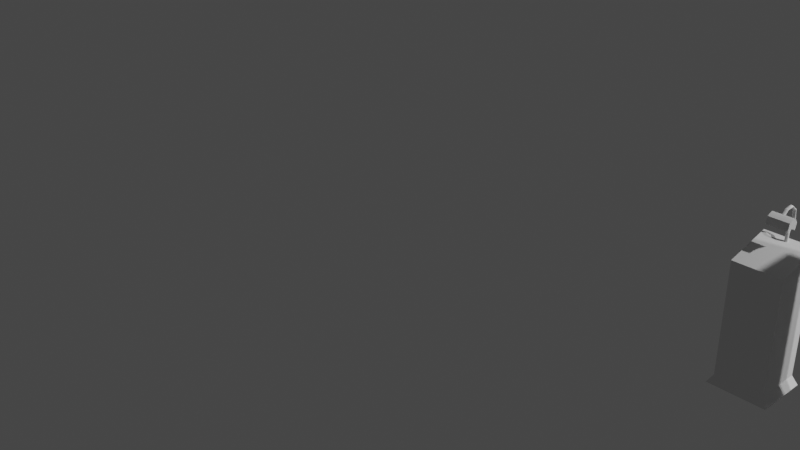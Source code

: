 # Source: All_Items.blend  (saved by Blender 2.80.75; exported with 4.5.12 LTS)
import bpy
from mathutils import Matrix  # noqa: F401  (used for matrix-valued properties, if any)

bpy.ops.wm.read_factory_settings(use_empty=True)
scene = bpy.context.scene
scene.name = 'Scene'

# ---- collections
col_collection = bpy.data.collections.new('Collection'); scene.collection.children.link(col_collection)
col_table = bpy.data.collections.new('Table'); scene.collection.children.link(col_table)
col_podium = bpy.data.collections.new('Podium'); scene.collection.children.link(col_podium)

# ---- world
world_world = bpy.data.worlds.new('World'); scene.world = world_world
world_world.use_nodes = True; world_world.node_tree.nodes.clear()
_N = world_world.node_tree.nodes; _L = world_world.node_tree.links
n0 = _N.new('ShaderNodeOutputWorld'); n0.name = 'World Output'; n0.location = (300, 300)
n1 = _N.new('ShaderNodeBackground'); n1.name = 'Background'; n1.location = (10, 300)
n1.inputs[0].default_value = (0.05088, 0.05088, 0.05088, 1.0)
_L.new(n1.outputs[0], n0.inputs[0])
n0.is_active_output = True
world_world.color = (0.05088, 0.05088, 0.05088)
world_world.use_sun_shadow = False
world_world.sun_shadow_jitter_overblur = 0.0

# ---- cameras
cam_camera = bpy.data.cameras.new('Camera')
cam_camera.clip_end = 100.0
cam_camera.ortho_scale = 7.314
cam_camera_001 = bpy.data.cameras.new('Camera.001')
cam_camera_001.clip_end = 100.0
cam_camera_001.ortho_scale = 7.314

# ---- lights
light_light = bpy.data.lights.new('Light', 'POINT')
light_light.transmission_factor = 0.0
light_light.energy = 1000.0
light_light.shadow_soft_size = 0.1
light_light.shadow_maximum_resolution = 0.006
light_light.use_absolute_resolution = True
light_light_001 = bpy.data.lights.new('Light.001', 'POINT')
light_light_001.transmission_factor = 0.0
light_light_001.energy = 1000.0
light_light_001.shadow_soft_size = 0.1
light_light_001.shadow_maximum_resolution = 0.006
light_light_001.use_absolute_resolution = True

# ---- meshes
me_cube_004 = bpy.data.meshes.new('Cube.004')
me_cube_004.from_pydata([(-0.6849, -0.2764, -1.091), (-0.6849, -0.2764, 1.091), (-0.6849, 0.2764, -1.091), (-0.6849, 0.2764, 1.091), (0.6849, -0.2764, -1.091), (0.6849, -0.2764, 1.091), (0.6849, 0.2764, -1.091), (0.6849, 0.2764, 1.091), (-0.6526, -0.2321, 1.023), (-0.6526, 0.2321, 1.023), (0.6526, 0.2321, 1.023), (0.6526, -0.2321, 1.023), (-0.6526, 0.2321, -1.023), (0.6526, 0.2321, -1.023), (0.6526, -0.2321, -1.023), (-0.6526, -0.2321, -1.023)], [], [(8, 1, 3, 9), (9, 3, 7, 10), (10, 7, 5, 11), (11, 5, 1, 8), (2, 6, 4, 0), (7, 3, 1, 5), (14, 11, 8, 15), (13, 10, 11, 14), (12, 9, 10, 13), (15, 8, 9, 12), (0, 15, 12, 2), (2, 12, 13, 6), (6, 13, 14, 4), (4, 14, 15, 0)])
_uv = me_cube_004.uv_layers.new(name='UVMap')
_uv.uv.foreach_set('vector', [0.6172, 0.0, 0.625, 0.0, 0.625, 0.25, 0.6172, 0.25, 0.6172, 0.25, 0.625, 0.25, 0.625, 0.5, 0.6172, 0.5, 0.6172, 0.5, 0.625, 0.5, 0.625, 0.75, 0.6172, 0.75, 0.6172, 0.75, 0.625, 0.75, 0.625, 1.0, 0.6172, 1.0, 0.125, 0.5, 0.375, 0.5, 0.375, 0.75, 0.125, 0.75, 0.625, 0.5, 0.875, 0.5, 0.875, 0.75, 0.625, 0.75, 0.3828, 0.75, 0.6172, 0.75, 0.6172, 1.0, 0.3828, 1.0, 0.3828, 0.5, 0.6172, 0.5, 0.6172, 0.75, 0.3828, 0.75, 0.3828, 0.25, 0.6172, 0.25, 0.6172, 0.5, 0.3828, 0.5, 0.3828, 0.0, 0.6172, 0.0, 0.6172, 0.25, 0.3828, 0.25, 0.375, 0.0, 0.3828, 0.0, 0.3828, 0.25, 0.375, 0.25, 0.375, 0.25, 0.3828, 0.25, 0.3828, 0.5, 0.375, 0.5, 0.375, 0.5, 0.3828, 0.5, 0.3828, 0.75, 0.375, 0.75, 0.375, 0.75, 0.3828, 0.75, 0.3828, 1.0, 0.375, 1.0])
me_cube_004.use_remesh_preserve_volume = False
me_cube_004.use_remesh_preserve_attributes = False
me_cube_004.use_mirror_vertex_groups = False
me_cube_004.update()
me_cube_011 = bpy.data.meshes.new('Cube.011')
me_cube_011.from_pydata([(-0.2341, -0.1939, -0.02959), (-0.2341, -0.1939, 0.02959), (-0.2341, 0.1939, -0.02959), (-0.2341, 0.1939, 0.02959), (0.2341, -0.1939, -0.02959), (0.2341, -0.1939, 0.02959), (0.2341, 0.1939, -0.02959), (0.2341, 0.1939, 0.02959), (-0.2341, 0.1439, -0.02959), (-0.2341, 0.1439, 0.02959), (0.2341, 0.1439, -0.02959), (0.2341, 0.1439, 0.02959), (-0.2341, -0.1391, -0.02959), (0.2341, -0.1391, 0.02959), (-0.2341, -0.1391, 0.02959), (0.2341, -0.1391, -0.02959), (0.182, 0.1939, -0.02959), (0.182, 0.1939, 0.02959), (0.182, -0.1939, -0.02959), (0.182, -0.1939, 0.02959), (0.182, 0.1439, 0.02959), (0.182, 0.1439, -0.02959), (0.182, -0.1391, 0.02959), (0.182, -0.1391, -0.02959), (-0.1811, 0.1939, -0.02959), (-0.1811, -0.1939, 0.02959), (-0.1811, 0.1439, -0.02959), (-0.1811, -0.1391, -0.02959), (-0.1811, 0.1939, 0.02959), (-0.1811, -0.1939, -0.02959), (-0.1811, 0.1439, 0.02959), (-0.1811, -0.1391, 0.02959), (-0.2341, -0.1391, -0.5017), (-0.2341, -0.1939, -0.5017), (-0.1811, 0.1939, -0.5017), (-0.2341, 0.1939, -0.5017), (0.2341, 0.1439, -0.5017), (0.2341, 0.1939, -0.5017), (0.182, -0.1939, -0.5017), (0.2341, -0.1939, -0.5017), (-0.2341, 0.1439, -0.5017), (-0.1811, 0.1439, -0.5017), (0.2341, -0.1391, -0.5017), (-0.1811, -0.1391, -0.5017), (0.182, 0.1939, -0.5017), (0.182, 0.1439, -0.5017), (0.182, -0.1391, -0.5017), (-0.1811, -0.1939, -0.5017), (0.248, 0.1939, 0.6031), (0.3001, 0.1939, 0.6031), (0.3001, -0.1391, 0.6031), (0.3001, -0.1939, 0.6031), (0.3001, 0.1439, 0.6031), (0.248, 0.1439, 0.6031), (0.248, -0.1391, 0.6031), (0.248, -0.1939, 0.6031), (0.248, 0.1939, 0.6405), (0.3001, 0.1939, 0.6405), (0.3001, -0.1391, 0.6405), (0.3001, -0.1939, 0.6405), (0.3001, 0.1439, 0.6405), (0.248, 0.1439, 0.6405), (0.248, -0.1391, 0.6405), (0.248, -0.1939, 0.6405), (0.2181, -0.1939, 0.3163), (0.2703, -0.1939, 0.3163), (0.2181, -0.1391, 0.3163), (0.2181, 0.1939, 0.3163), (0.2703, 0.1939, 0.3163), (0.2703, 0.1439, 0.3163), (0.2703, -0.1391, 0.3163), (0.2181, 0.1439, 0.3163)], [], [(8, 9, 3, 2), (16, 17, 7, 6), (15, 13, 5, 4), (29, 25, 1, 0), (24, 26, 41, 34), (31, 14, 1, 25), (28, 3, 9, 30), (27, 29, 47, 43), (6, 7, 11, 10), (12, 14, 9, 8), (0, 1, 14, 12), (30, 9, 14, 31), (21, 10, 15, 23), (10, 11, 13, 15), (26, 21, 23, 27), (68, 67, 48, 49), (24, 16, 21, 26), (66, 64, 55, 54), (64, 65, 51, 55), (27, 23, 18, 29), (4, 5, 19, 18), (24, 28, 17, 16), (2, 3, 28, 24), (21, 16, 44, 45), (15, 4, 39, 42), (8, 26, 27, 12), (20, 30, 31, 22), (17, 28, 30, 20), (22, 31, 25, 19), (18, 19, 25, 29), (46, 42, 39, 38), (44, 37, 36, 45), (32, 43, 47, 33), (35, 34, 41, 40), (26, 8, 40, 41), (4, 18, 38, 39), (10, 21, 45, 36), (12, 27, 43, 32), (18, 23, 46, 38), (2, 24, 34, 35), (29, 0, 33, 47), (8, 2, 35, 40), (23, 15, 42, 46), (16, 6, 37, 44), (6, 10, 36, 37), (0, 12, 32, 33), (52, 53, 54, 50), (50, 54, 62, 58), (54, 55, 63, 62), (70, 69, 52, 50), (65, 70, 50, 51), (67, 71, 53, 48), (71, 66, 54, 53), (69, 68, 49, 52), (57, 56, 61, 60), (58, 62, 63, 59), (53, 52, 60, 61), (51, 50, 58, 59), (48, 53, 61, 56), (55, 51, 59, 63), (52, 49, 57, 60), (49, 48, 56, 57), (11, 7, 68, 69), (20, 22, 66, 71), (17, 20, 71, 67), (5, 13, 70, 65), (13, 11, 69, 70), (19, 5, 65, 64), (22, 19, 64, 66), (7, 17, 67, 68)])
_uv = me_cube_011.uv_layers.new(name='UVMap')
_uv.uv.foreach_set('vector', [0.375, 0.2177, 0.625, 0.2177, 0.625, 0.25, 0.375, 0.25, 0.375, 0.4722, 0.625, 0.4722, 0.625, 0.5, 0.375, 0.5, 0.375, 0.7146, 0.625, 0.7146, 0.625, 0.75, 0.375, 0.75, 0.375, 0.9717, 0.625, 0.9717, 0.625, 1.0, 0.375, 1.0, 0.1533, 0.5, 0.1533, 0.5323, 0.1533, 0.5323, 0.1533, 0.5, 0.8467, 0.7146, 0.875, 0.7146, 0.875, 0.75, 0.8467, 0.75, 0.8467, 0.5, 0.875, 0.5, 0.875, 0.5323, 0.8467, 0.5323, 0.1533, 0.7146, 0.1533, 0.75, 0.1533, 0.75, 0.1533, 0.7146, 0.375, 0.5, 0.625, 0.5, 0.625, 0.5323, 0.375, 0.5323, 0.375, 0.03538, 0.625, 0.03538, 0.625, 0.2177, 0.375, 0.2177, 0.375, 0.0, 0.625, 0.0, 0.625, 0.03538, 0.375, 0.03538, 0.8467, 0.5323, 0.875, 0.5323, 0.875, 0.7146, 0.8467, 0.7146, 0.3472, 0.5323, 0.375, 0.5323, 0.375, 0.7146, 0.3472, 0.7146, 0.375, 0.5323, 0.625, 0.5323, 0.625, 0.7146, 0.375, 0.7146, 0.1533, 0.5323, 0.3472, 0.5323, 0.3472, 0.7146, 0.1533, 0.7146, 0.625, 0.5, 0.625, 0.4722, 0.625, 0.4722, 0.625, 0.5, 0.1533, 0.5, 0.3472, 0.5, 0.3472, 0.5323, 0.1533, 0.5323, 0.6528, 0.7146, 0.6528, 0.75, 0.6528, 0.75, 0.6528, 0.7146, 0.625, 0.7778, 0.625, 0.75, 0.625, 0.75, 0.625, 0.7778, 0.1533, 0.7146, 0.3472, 0.7146, 0.3472, 0.75, 0.1533, 0.75, 0.375, 0.75, 0.625, 0.75, 0.625, 0.7778, 0.375, 0.7778, 0.375, 0.2783, 0.625, 0.2783, 0.625, 0.4722, 0.375, 0.4722, 0.375, 0.25, 0.625, 0.25, 0.625, 0.2783, 0.375, 0.2783, 0.3472, 0.5323, 0.3472, 0.5, 0.3472, 0.5, 0.3472, 0.5323, 0.375, 0.7146, 0.375, 0.75, 0.375, 0.75, 0.375, 0.7146, 0.125, 0.5323, 0.1533, 0.5323, 0.1533, 0.7146, 0.125, 0.7146, 0.6528, 0.5323, 0.8467, 0.5323, 0.8467, 0.7146, 0.6528, 0.7146, 0.6528, 0.5, 0.8467, 0.5, 0.8467, 0.5323, 0.6528, 0.5323, 0.6528, 0.7146, 0.8467, 0.7146, 0.8467, 0.75, 0.6528, 0.75, 0.375, 0.7778, 0.625, 0.7778, 0.625, 0.9717, 0.375, 0.9717, 0.3472, 0.7146, 0.375, 0.7146, 0.375, 0.75, 0.3472, 0.75, 0.3472, 0.5, 0.375, 0.5, 0.375, 0.5323, 0.3472, 0.5323, 0.125, 0.7146, 0.1533, 0.7146, 0.1533, 0.75, 0.125, 0.75, 0.125, 0.5, 0.1533, 0.5, 0.1533, 0.5323, 0.125, 0.5323, 0.1533, 0.5323, 0.125, 0.5323, 0.125, 0.5323, 0.1533, 0.5323, 0.375, 0.75, 0.375, 0.7778, 0.375, 0.7778, 0.375, 0.75, 0.375, 0.5323, 0.3472, 0.5323, 0.3472, 0.5323, 0.375, 0.5323, 0.125, 0.7146, 0.1533, 0.7146, 0.1533, 0.7146, 0.125, 0.7146, 0.3472, 0.75, 0.3472, 0.7146, 0.3472, 0.7146, 0.3472, 0.75, 0.375, 0.25, 0.375, 0.2783, 0.375, 0.2783, 0.375, 0.25, 0.375, 0.9717, 0.375, 1.0, 0.375, 1.0, 0.375, 0.9717, 0.375, 0.2177, 0.375, 0.25, 0.375, 0.25, 0.375, 0.2177, 0.3472, 0.7146, 0.375, 0.7146, 0.375, 0.7146, 0.3472, 0.7146, 0.375, 0.4722, 0.375, 0.5, 0.375, 0.5, 0.375, 0.4722, 0.375, 0.5, 0.375, 0.5323, 0.375, 0.5323, 0.375, 0.5, 0.375, 0.0, 0.375, 0.03538, 0.375, 0.03538, 0.375, 0.0, 0.625, 0.5323, 0.6528, 0.5323, 0.6528, 0.7146, 0.625, 0.7146, 0.625, 0.7146, 0.6528, 0.7146, 0.6528, 0.7146, 0.625, 0.7146, 0.6528, 0.7146, 0.6528, 0.75, 0.6528, 0.75, 0.6528, 0.7146, 0.625, 0.7146, 0.625, 0.5323, 0.625, 0.5323, 0.625, 0.7146, 0.625, 0.75, 0.625, 0.7146, 0.625, 0.7146, 0.625, 0.75, 0.6528, 0.5, 0.6528, 0.5323, 0.6528, 0.5323, 0.6528, 0.5, 0.6528, 0.5323, 0.6528, 0.7146, 0.6528, 0.7146, 0.6528, 0.5323, 0.625, 0.5323, 0.625, 0.5, 0.625, 0.5, 0.625, 0.5323, 0.625, 0.5, 0.6528, 0.5, 0.6528, 0.5323, 0.625, 0.5323, 0.625, 0.7146, 0.6528, 0.7146, 0.6528, 0.75, 0.625, 0.75, 0.6528, 0.5323, 0.625, 0.5323, 0.625, 0.5323, 0.6528, 0.5323, 0.625, 0.75, 0.625, 0.7146, 0.625, 0.7146, 0.625, 0.75, 0.6528, 0.5, 0.6528, 0.5323, 0.6528, 0.5323, 0.6528, 0.5, 0.625, 0.7778, 0.625, 0.75, 0.625, 0.75, 0.625, 0.7778, 0.625, 0.5323, 0.625, 0.5, 0.625, 0.5, 0.625, 0.5323, 0.625, 0.5, 0.625, 0.4722, 0.625, 0.4722, 0.625, 0.5, 0.625, 0.5323, 0.625, 0.5, 0.625, 0.5, 0.625, 0.5323, 0.6528, 0.5323, 0.6528, 0.7146, 0.6528, 0.7146, 0.6528, 0.5323, 0.6528, 0.5, 0.6528, 0.5323, 0.6528, 0.5323, 0.6528, 0.5, 0.625, 0.75, 0.625, 0.7146, 0.625, 0.7146, 0.625, 0.75, 0.625, 0.7146, 0.625, 0.5323, 0.625, 0.5323, 0.625, 0.7146, 0.625, 0.7778, 0.625, 0.75, 0.625, 0.75, 0.625, 0.7778, 0.6528, 0.7146, 0.6528, 0.75, 0.6528, 0.75, 0.6528, 0.7146, 0.625, 0.5, 0.625, 0.4722, 0.625, 0.4722, 0.625, 0.5])
me_cube_011.use_remesh_preserve_volume = False
me_cube_011.use_remesh_preserve_attributes = False
me_cube_011.use_mirror_vertex_groups = False
me_cube_011.update()
me_cube_010 = bpy.data.meshes.new('Cube.010')
me_cube_010.from_pydata([(0.02754, -0.01487, -0.4134), (0.02754, -0.01487, 0.4236), (0.02763, 0.05211, -0.4134), (0.02763, 0.05211, 0.4236), (-0.02758, -0.0148, -0.4134), (-0.02758, -0.0148, 0.4236), (-0.0275, 0.05218, -0.4134), (-0.0275, 0.05218, 0.4236), (0.02747, -0.07083, -0.01018), (0.02756, -0.003857, -0.01018), (-0.02757, -0.003787, -0.01018), (-0.02765, -0.07076, -0.01018), (1.692, -0.01487, -0.4134), (1.692, -0.01487, 0.4236), (1.692, 0.05211, -0.4134), (1.692, 0.05211, 0.4236), (1.637, -0.0148, -0.4134), (1.637, -0.0148, 0.4236), (1.637, 0.05218, -0.4134), (1.637, 0.05218, 0.4236), (1.692, -0.07083, -0.01018), (1.692, -0.003857, -0.01018), (1.637, -0.003787, -0.01018), (1.637, -0.07076, -0.01018)], [], [(8, 1, 3, 9), (9, 3, 7, 10), (10, 7, 5, 11), (11, 5, 1, 8), (2, 6, 4, 0), (7, 3, 1, 5), (4, 11, 8, 0), (6, 10, 11, 4), (2, 9, 10, 6), (0, 8, 9, 2), (20, 13, 15, 21), (21, 15, 19, 22), (22, 19, 17, 23), (23, 17, 13, 20), (14, 18, 16, 12), (19, 15, 13, 17), (16, 23, 20, 12), (18, 22, 23, 16), (14, 21, 22, 18), (12, 20, 21, 14)])
_uv = me_cube_010.uv_layers.new(name='UVMap')
_uv.uv.foreach_set('vector', [0.5, 0.0, 0.625, 0.0, 0.625, 0.25, 0.5, 0.25, 0.5, 0.25, 0.625, 0.25, 0.625, 0.5, 0.5, 0.5, 0.5, 0.5, 0.625, 0.5, 0.625, 0.75, 0.5, 0.75, 0.5, 0.75, 0.625, 0.75, 0.625, 1.0, 0.5, 1.0, 0.125, 0.5, 0.375, 0.5, 0.375, 0.75, 0.125, 0.75, 0.625, 0.5, 0.875, 0.5, 0.875, 0.75, 0.625, 0.75, 0.375, 0.75, 0.5, 0.75, 0.5, 1.0, 0.375, 1.0, 0.375, 0.5, 0.5, 0.5, 0.5, 0.75, 0.375, 0.75, 0.375, 0.25, 0.5, 0.25, 0.5, 0.5, 0.375, 0.5, 0.375, 0.0, 0.5, 0.0, 0.5, 0.25, 0.375, 0.25, 0.5, 0.0, 0.625, 0.0, 0.625, 0.25, 0.5, 0.25, 0.5, 0.25, 0.625, 0.25, 0.625, 0.5, 0.5, 0.5, 0.5, 0.5, 0.625, 0.5, 0.625, 0.75, 0.5, 0.75, 0.5, 0.75, 0.625, 0.75, 0.625, 1.0, 0.5, 1.0, 0.125, 0.5, 0.375, 0.5, 0.375, 0.75, 0.125, 0.75, 0.625, 0.5, 0.875, 0.5, 0.875, 0.75, 0.625, 0.75, 0.375, 0.75, 0.5, 0.75, 0.5, 1.0, 0.375, 1.0, 0.375, 0.5, 0.5, 0.5, 0.5, 0.75, 0.375, 0.75, 0.375, 0.25, 0.5, 0.25, 0.5, 0.5, 0.375, 0.5, 0.375, 0.0, 0.5, 0.0, 0.5, 0.25, 0.375, 0.25])
me_cube_010.use_remesh_preserve_volume = False
me_cube_010.use_remesh_preserve_attributes = False
me_cube_010.use_mirror_vertex_groups = False
me_cube_010.update()
me_cube_008 = bpy.data.meshes.new('Cube.008')
me_cube_008.from_pydata([(-0.8996, -0.4723, -0.03336), (-0.8996, -0.4723, 0.03336), (-0.8996, 0.4723, -0.03336), (-0.8996, 0.4723, 0.03336), (0.8996, -0.4723, -0.03336), (0.8996, -0.4723, 0.03336), (0.8996, 0.4723, -0.03336), (0.8996, 0.4723, 0.03336)], [], [(0, 1, 3, 2), (2, 3, 7, 6), (6, 7, 5, 4), (4, 5, 1, 0), (2, 6, 4, 0), (7, 3, 1, 5)])
_uv = me_cube_008.uv_layers.new(name='UVMap')
_uv.uv.foreach_set('vector', [0.375, 0.0, 0.625, 0.0, 0.625, 0.25, 0.375, 0.25, 0.375, 0.25, 0.625, 0.25, 0.625, 0.5, 0.375, 0.5, 0.375, 0.5, 0.625, 0.5, 0.625, 0.75, 0.375, 0.75, 0.375, 0.75, 0.625, 0.75, 0.625, 1.0, 0.375, 1.0, 0.125, 0.5, 0.375, 0.5, 0.375, 0.75, 0.125, 0.75, 0.625, 0.5, 0.875, 0.5, 0.875, 0.75, 0.625, 0.75])
me_cube_008.use_remesh_preserve_volume = False
me_cube_008.use_remesh_preserve_attributes = False
me_cube_008.use_mirror_vertex_groups = False
me_cube_008.update()
me_cube_006 = bpy.data.meshes.new('Cube.006')
me_cube_006.from_pydata([(-0.02756, 0.01483, -0.4134), (-0.02756, 0.01483, 0.4236), (-0.02756, -0.05214, -0.4134), (-0.02756, -0.05214, 0.4236), (0.02756, 0.01483, -0.4134), (0.02756, 0.01483, 0.4236), (0.02756, -0.05214, -0.4134), (0.02756, -0.05214, 0.4236), (-0.02756, 0.0708, -0.01018), (-0.02756, 0.003822, -0.01018), (0.02756, 0.003822, -0.01018), (0.02756, 0.0708, -0.01018)], [], [(8, 1, 3, 9), (9, 3, 7, 10), (10, 7, 5, 11), (11, 5, 1, 8), (2, 6, 4, 0), (7, 3, 1, 5), (4, 11, 8, 0), (6, 10, 11, 4), (2, 9, 10, 6), (0, 8, 9, 2)])
_uv = me_cube_006.uv_layers.new(name='UVMap')
_uv.uv.foreach_set('vector', [0.5, 0.0, 0.625, 0.0, 0.625, 0.25, 0.5, 0.25, 0.5, 0.25, 0.625, 0.25, 0.625, 0.5, 0.5, 0.5, 0.5, 0.5, 0.625, 0.5, 0.625, 0.75, 0.5, 0.75, 0.5, 0.75, 0.625, 0.75, 0.625, 1.0, 0.5, 1.0, 0.125, 0.5, 0.375, 0.5, 0.375, 0.75, 0.125, 0.75, 0.625, 0.5, 0.875, 0.5, 0.875, 0.75, 0.625, 0.75, 0.375, 0.75, 0.5, 0.75, 0.5, 1.0, 0.375, 1.0, 0.375, 0.5, 0.5, 0.5, 0.5, 0.75, 0.375, 0.75, 0.375, 0.25, 0.5, 0.25, 0.5, 0.5, 0.375, 0.5, 0.375, 0.0, 0.5, 0.0, 0.5, 0.25, 0.375, 0.25])
me_cube_006.use_remesh_preserve_volume = False
me_cube_006.use_remesh_preserve_attributes = False
me_cube_006.use_mirror_vertex_groups = False
me_cube_006.update()
me_cube_009 = bpy.data.meshes.new('Cube.009')
me_cube_009.from_pydata([(-0.02756, 0.01483, -0.4134), (-0.02756, 0.01483, 0.4236), (-0.02756, -0.05214, -0.4134), (-0.02756, -0.05214, 0.4236), (0.02756, 0.01483, -0.4134), (0.02756, 0.01483, 0.4236), (0.02756, -0.05214, -0.4134), (0.02756, -0.05214, 0.4236), (-0.02756, 0.0708, -0.01018), (-0.02756, 0.003822, -0.01018), (0.02756, 0.003822, -0.01018), (0.02756, 0.0708, -0.01018)], [], [(8, 1, 3, 9), (9, 3, 7, 10), (10, 7, 5, 11), (11, 5, 1, 8), (2, 6, 4, 0), (7, 3, 1, 5), (4, 11, 8, 0), (6, 10, 11, 4), (2, 9, 10, 6), (0, 8, 9, 2)])
_uv = me_cube_009.uv_layers.new(name='UVMap')
_uv.uv.foreach_set('vector', [0.5, 0.0, 0.625, 0.0, 0.625, 0.25, 0.5, 0.25, 0.5, 0.25, 0.625, 0.25, 0.625, 0.5, 0.5, 0.5, 0.5, 0.5, 0.625, 0.5, 0.625, 0.75, 0.5, 0.75, 0.5, 0.75, 0.625, 0.75, 0.625, 1.0, 0.5, 1.0, 0.125, 0.5, 0.375, 0.5, 0.375, 0.75, 0.125, 0.75, 0.625, 0.5, 0.875, 0.5, 0.875, 0.75, 0.625, 0.75, 0.375, 0.75, 0.5, 0.75, 0.5, 1.0, 0.375, 1.0, 0.375, 0.5, 0.5, 0.5, 0.5, 0.75, 0.375, 0.75, 0.375, 0.25, 0.5, 0.25, 0.5, 0.5, 0.375, 0.5, 0.375, 0.0, 0.5, 0.0, 0.5, 0.25, 0.375, 0.25])
me_cube_009.use_remesh_preserve_volume = False
me_cube_009.use_remesh_preserve_attributes = False
me_cube_009.use_mirror_vertex_groups = False
me_cube_009.update()
me_cube = bpy.data.meshes.new('Cube')
me_cube.from_pydata([(-0.2578, -0.2394, -0.5963), (-0.2109, -0.2143, 0.4882), (-0.2578, 0.2394, -0.5963), (-0.2109, 0.2143, 0.5963), (0.2578, -0.2394, -0.5963), (0.2109, -0.2143, 0.4882), (0.2578, 0.2394, -0.5963), (0.2109, 0.2143, 0.5963), (-0.2109, -0.2143, -0.5171), (-0.2109, 0.2143, -0.5171), (0.2109, 0.2143, -0.5171), (0.2109, -0.2143, -0.5171)], [], [(8, 1, 3, 9), (9, 3, 7, 10), (10, 7, 5, 11), (11, 5, 1, 8), (2, 6, 4, 0), (7, 3, 1, 5), (4, 11, 8, 0), (6, 10, 11, 4), (2, 9, 10, 6), (0, 8, 9, 2)])
_uv = me_cube.uv_layers.new(name='UVMap')
_uv.uv.foreach_set('vector', [0.3916, 0.0, 0.625, 0.0, 0.625, 0.25, 0.3916, 0.25, 0.3916, 0.25, 0.625, 0.25, 0.625, 0.5, 0.3916, 0.5, 0.3916, 0.5, 0.625, 0.5, 0.625, 0.75, 0.3916, 0.75, 0.3916, 0.75, 0.625, 0.75, 0.625, 1.0, 0.3916, 1.0, 0.125, 0.5, 0.375, 0.5, 0.375, 0.75, 0.125, 0.75, 0.625, 0.5, 0.875, 0.5, 0.875, 0.75, 0.625, 0.75, 0.375, 0.75, 0.3916, 0.75, 0.3916, 1.0, 0.375, 1.0, 0.375, 0.5, 0.3916, 0.5, 0.3916, 0.75, 0.375, 0.75, 0.375, 0.25, 0.3916, 0.25, 0.3916, 0.5, 0.375, 0.5, 0.375, 0.0, 0.3916, 0.0, 0.3916, 0.25, 0.375, 0.25])
me_cube.use_remesh_preserve_volume = False
me_cube.use_remesh_preserve_attributes = False
me_cube.use_mirror_vertex_groups = False
me_cube.update()
me_cube_002 = bpy.data.meshes.new('Cube.002')
me_cube_002.from_pydata([(-0.0886, -0.04304, -0.05048), (-0.0886, -0.04304, 0.0104), (-0.0886, 0.06696, -0.04997), (-0.0886, 0.06696, 0.01162), (0.0886, -0.04304, -0.05048), (0.0886, -0.04304, 0.0104), (0.0886, 0.06696, -0.04997), (0.0886, 0.06696, 0.01162), (-0.0886, 0.04934, -0.04374), (-0.0886, 0.03101, -0.03886), (-0.0886, 0.01267, -0.03706), (-0.0886, -0.00566, -0.03886), (-0.0886, -0.02399, -0.04374), (-0.0886, -0.02399, 0.02682), (-0.0886, -0.00566, 0.03924), (-0.0886, 0.01267, 0.0441), (-0.0886, 0.03101, 0.03924), (-0.0886, 0.04934, 0.02682), (0.0886, -0.02399, -0.04374), (0.0886, -0.00566, -0.03886), (0.0886, 0.01267, -0.03706), (0.0886, 0.03101, -0.03886), (0.0886, 0.04934, -0.04374), (0.0886, 0.04934, 0.02682), (0.0886, 0.03101, 0.03924), (0.0886, 0.01267, 0.0441), (0.0886, -0.00566, 0.03924), (0.0886, -0.02399, 0.02682), (-0.07531, 0.06696, -0.04997), (-0.07531, 0.06696, 0.01162), (-0.07531, -0.04304, -0.05048), (-0.07531, -0.04304, 0.0104), (-0.07531, 0.04934, 0.02682), (-0.07531, 0.03101, 0.03924), (-0.07531, 0.01267, 0.0441), (-0.07531, -0.00566, 0.03924), (-0.07531, -0.02399, 0.02682), (-0.07531, 0.04934, -0.04374), (-0.07531, 0.03101, -0.03886), (-0.07531, 0.01267, -0.03706), (-0.07531, -0.00566, -0.03886), (-0.07531, -0.02399, -0.04374), (0.07236, 0.06696, 0.01162), (0.07236, -0.04304, -0.05048), (0.07236, 0.04934, 0.02682), (0.07236, 0.03101, 0.03924), (0.07236, 0.01267, 0.0441), (0.07236, -0.00566, 0.03924), (0.07236, -0.02399, 0.02682), (0.07236, 0.06696, -0.04997), (0.07236, -0.04304, 0.0104), (0.07236, 0.04934, -0.04374), (0.07236, 0.03101, -0.03886), (0.07236, 0.01267, -0.03706), (0.07236, -0.00566, -0.03886), (0.07236, -0.02399, -0.04374), (0.07236, 0.04934, 0.002861), (-0.07531, 0.04934, 0.002861), (0.07236, 0.03101, 0.007739), (-0.07531, 0.03101, 0.007739), (0.07236, 0.01267, 0.009541), (-0.07531, 0.01267, 0.009541), (0.07236, -0.00566, 0.007739), (-0.07531, -0.00566, 0.007739), (0.07236, -0.02399, 0.002861), (-0.07531, -0.02399, 0.002861)], [], [(8, 17, 3, 2), (49, 42, 7, 6), (18, 27, 5, 4), (30, 31, 1, 0), (55, 18, 4, 43), (36, 13, 1, 31), (29, 3, 17, 32), (32, 17, 16, 33), (33, 16, 15, 34), (34, 15, 14, 35), (35, 14, 13, 36), (49, 6, 22, 51), (51, 22, 21, 52), (52, 21, 20, 53), (53, 20, 19, 54), (54, 19, 18, 55), (6, 7, 23, 22), (22, 23, 24, 21), (21, 24, 25, 20), (20, 25, 26, 19), (19, 26, 27, 18), (0, 1, 13, 12), (12, 13, 14, 11), (11, 14, 15, 10), (10, 15, 16, 9), (9, 16, 17, 8), (11, 40, 41, 12), (10, 39, 40, 11), (9, 38, 39, 10), (8, 37, 38, 9), (2, 28, 37, 8), (47, 35, 36, 48), (46, 34, 35, 47), (45, 33, 34, 46), (44, 32, 33, 45), (42, 29, 32, 44), (48, 36, 31, 50), (12, 41, 30, 0), (43, 50, 31, 30), (2, 3, 29, 28), (4, 5, 50, 43), (27, 48, 50, 5), (7, 42, 44, 23), (23, 44, 45, 24), (24, 45, 46, 25), (25, 46, 47, 26), (26, 47, 48, 27), (41, 40, 63, 65), (38, 37, 57, 59), (52, 53, 60, 58), (55, 41, 65, 64), (28, 49, 51, 37), (41, 55, 43, 30), (28, 29, 42, 49), (63, 62, 64, 65), (61, 60, 62, 63), (59, 58, 60, 61), (57, 56, 58, 59), (51, 52, 58, 56), (54, 55, 64, 62), (40, 39, 61, 63), (37, 51, 56, 57), (39, 38, 59, 61), (53, 54, 62, 60)])
_uv = me_cube_002.uv_layers.new(name='UVMap')
_uv.uv.foreach_set('vector', [0.375, 0.21, 0.625, 0.21, 0.625, 0.25, 0.375, 0.25, 0.375, 0.4771, 0.625, 0.4771, 0.625, 0.5, 0.375, 0.5, 0.375, 0.7067, 0.625, 0.7067, 0.625, 0.75, 0.375, 0.75, 0.375, 0.9812, 0.625, 0.9813, 0.625, 1.0, 0.375, 1.0, 0.3521, 0.7067, 0.375, 0.7067, 0.375, 0.75, 0.3521, 0.75, 0.8562, 0.7067, 0.875, 0.7067, 0.875, 0.75, 0.8562, 0.75, 0.8563, 0.5, 0.875, 0.5, 0.875, 0.54, 0.8563, 0.54, 0.8563, 0.54, 0.875, 0.54, 0.875, 0.5817, 0.8563, 0.5817, 0.8563, 0.5817, 0.875, 0.5817, 0.875, 0.6234, 0.8563, 0.6234, 0.8563, 0.6234, 0.875, 0.6234, 0.875, 0.665, 0.8563, 0.665, 0.8563, 0.665, 0.875, 0.665, 0.875, 0.7067, 0.8562, 0.7067, 0.3521, 0.5, 0.375, 0.5, 0.375, 0.54, 0.3521, 0.54, 0.3521, 0.54, 0.375, 0.54, 0.375, 0.5817, 0.3521, 0.5817, 0.3521, 0.5817, 0.375, 0.5817, 0.375, 0.6234, 0.3521, 0.6234, 0.3521, 0.6234, 0.375, 0.6234, 0.375, 0.665, 0.3521, 0.665, 0.3521, 0.665, 0.375, 0.665, 0.375, 0.7067, 0.3521, 0.7067, 0.375, 0.5, 0.625, 0.5, 0.625, 0.54, 0.375, 0.54, 0.375, 0.54, 0.625, 0.54, 0.625, 0.5817, 0.375, 0.5817, 0.375, 0.5817, 0.625, 0.5817, 0.625, 0.6234, 0.375, 0.6234, 0.375, 0.6234, 0.625, 0.6234, 0.625, 0.665, 0.375, 0.665, 0.375, 0.665, 0.625, 0.665, 0.625, 0.7067, 0.375, 0.7067, 0.375, 0.0, 0.625, 0.0, 0.625, 0.04329, 0.375, 0.04329, 0.375, 0.04329, 0.625, 0.04329, 0.625, 0.08495, 0.375, 0.08495, 0.375, 0.08495, 0.625, 0.08495, 0.625, 0.1266, 0.375, 0.1266, 0.375, 0.1266, 0.625, 0.1266, 0.625, 0.1683, 0.375, 0.1683, 0.375, 0.1683, 0.625, 0.1683, 0.625, 0.21, 0.375, 0.21, 0.125, 0.665, 0.1437, 0.665, 0.1437, 0.7067, 0.125, 0.7067, 0.125, 0.6234, 0.1437, 0.6234, 0.1437, 0.665, 0.125, 0.665, 0.125, 0.5817, 0.1437, 0.5817, 0.1437, 0.6234, 0.125, 0.6234, 0.125, 0.54, 0.1437, 0.54, 0.1437, 0.5817, 0.125, 0.5817, 0.125, 0.5, 0.1437, 0.5, 0.1437, 0.54, 0.125, 0.54, 0.6479, 0.665, 0.8563, 0.665, 0.8562, 0.7067, 0.6479, 0.7067, 0.6479, 0.6234, 0.8563, 0.6234, 0.8563, 0.665, 0.6479, 0.665, 0.6479, 0.5817, 0.8563, 0.5817, 0.8563, 0.6234, 0.6479, 0.6234, 0.6479, 0.54, 0.8563, 0.54, 0.8563, 0.5817, 0.6479, 0.5817, 0.6479, 0.5, 0.8563, 0.5, 0.8563, 0.54, 0.6479, 0.54, 0.6479, 0.7067, 0.8562, 0.7067, 0.8562, 0.75, 0.6479, 0.75, 0.125, 0.7067, 0.1437, 0.7067, 0.1437, 0.75, 0.125, 0.75, 0.375, 0.7729, 0.625, 0.7729, 0.625, 0.9813, 0.375, 0.9812, 0.375, 0.25, 0.625, 0.25, 0.625, 0.2687, 0.375, 0.2687, 0.375, 0.75, 0.625, 0.75, 0.625, 0.7729, 0.375, 0.7729, 0.625, 0.7067, 0.6479, 0.7067, 0.6479, 0.75, 0.625, 0.75, 0.625, 0.5, 0.6479, 0.5, 0.6479, 0.54, 0.625, 0.54, 0.625, 0.54, 0.6479, 0.54, 0.6479, 0.5817, 0.625, 0.5817, 0.625, 0.5817, 0.6479, 0.5817, 0.6479, 0.6234, 0.625, 0.6234, 0.625, 0.6234, 0.6479, 0.6234, 0.6479, 0.665, 0.625, 0.665, 0.625, 0.665, 0.6479, 0.665, 0.6479, 0.7067, 0.625, 0.7067, 0.1437, 0.7067, 0.1437, 0.665, 0.1437, 0.665, 0.1437, 0.7067, 0.1437, 0.5817, 0.1437, 0.54, 0.1437, 0.54, 0.1437, 0.5817, 0.3521, 0.5817, 0.3521, 0.6234, 0.3521, 0.6234, 0.3521, 0.5817, 0.3521, 0.7067, 0.1437, 0.7067, 0.1437, 0.7067, 0.3521, 0.7067, 0.1437, 0.5, 0.3521, 0.5, 0.3521, 0.54, 0.1437, 0.54, 0.1437, 0.7067, 0.3521, 0.7067, 0.3521, 0.75, 0.1437, 0.75, 0.375, 0.2687, 0.625, 0.2687, 0.625, 0.4771, 0.375, 0.4771, 0.1437, 0.665, 0.3521, 0.665, 0.3521, 0.7067, 0.1437, 0.7067, 0.1437, 0.6234, 0.3521, 0.6234, 0.3521, 0.665, 0.1437, 0.665, 0.1437, 0.5817, 0.3521, 0.5817, 0.3521, 0.6234, 0.1437, 0.6234, 0.1437, 0.54, 0.3521, 0.54, 0.3521, 0.5817, 0.1437, 0.5817, 0.3521, 0.54, 0.3521, 0.5817, 0.3521, 0.5817, 0.3521, 0.54, 0.3521, 0.665, 0.3521, 0.7067, 0.3521, 0.7067, 0.3521, 0.665, 0.1437, 0.665, 0.1437, 0.6234, 0.1437, 0.6234, 0.1437, 0.665, 0.1437, 0.54, 0.3521, 0.54, 0.3521, 0.54, 0.1437, 0.54, 0.1437, 0.6234, 0.1437, 0.5817, 0.1437, 0.5817, 0.1437, 0.6234, 0.3521, 0.6234, 0.3521, 0.665, 0.3521, 0.665, 0.3521, 0.6234])
me_cube_002.use_remesh_preserve_volume = False
me_cube_002.use_remesh_preserve_attributes = False
me_cube_002.use_mirror_vertex_groups = False
me_cube_002.update()
me_cylinder = bpy.data.meshes.new('Cylinder')
me_cylinder.from_pydata([(-1.626e-09, 0.0081, -0.2399), (-1.626e-09, -0.1428, 0.008191), (0.002989, 0.007944, -0.24), (0.002989, -0.1427, 0.008116), (0.005863, 0.007483, -0.24), (0.005863, -0.1423, 0.007894), (0.008512, 0.006735, -0.2401), (0.008512, -0.1416, 0.007532), (0.01083, 0.005727, -0.2403), (0.01083, -0.1407, 0.007046), (0.01274, 0.0045, -0.2404), (0.01274, -0.1397, 0.006454), (0.01415, 0.0031, -0.2405), (0.01415, -0.1384, 0.005778), (0.01503, 0.00158, -0.2407), (0.01503, -0.1371, 0.005044), (0.01532, 0.0, -0.2407), (0.01532, -0.1357, 0.004281), (0.01503, -0.00158, -0.2408), (0.01503, -0.1343, 0.003518), (0.01415, -0.0031, -0.2408), (0.01415, -0.133, 0.002785), (0.01274, -0.0045, -0.2408), (0.01274, -0.1318, 0.002109), (0.01083, -0.005727, -0.2408), (0.01083, -0.1307, 0.001516), (0.008512, -0.006735, -0.2407), (0.008512, -0.1298, 0.00103), (0.005863, -0.007483, -0.2407), (0.005863, -0.1292, 0.0006689), (0.002989, -0.007944, -0.2406), (0.002989, -0.1288, 0.0004464), (-6.618e-09, -0.0081, -0.2406), (-6.618e-09, -0.1286, 0.0003712), (-0.002989, -0.007944, -0.2406), (-0.002989, -0.1288, 0.0004464), (-0.005863, -0.007483, -0.2407), (-0.005863, -0.1292, 0.0006689), (-0.008512, -0.006735, -0.2407), (-0.008512, -0.1298, 0.00103), (-0.01083, -0.005727, -0.2408), (-0.01083, -0.1307, 0.001516), (-0.01274, -0.0045, -0.2408), (-0.01274, -0.1318, 0.002109), (-0.01415, -0.0031, -0.2408), (-0.01415, -0.133, 0.002785), (-0.01503, -0.00158, -0.2408), (-0.01503, -0.1343, 0.003518), (-0.01532, 1.545e-08, -0.2407), (-0.01532, -0.1357, 0.004281), (-0.01503, 0.00158, -0.2407), (-0.01503, -0.1371, 0.005044), (-0.01415, 0.0031, -0.2405), (-0.01415, -0.1384, 0.005778), (-0.01274, 0.0045, -0.2404), (-0.01274, -0.1397, 0.006454), (-0.01083, 0.005727, -0.2403), (-0.01083, -0.1407, 0.007046), (-0.008512, 0.006735, -0.2401), (-0.008512, -0.1416, 0.007532), (-0.005863, 0.007483, -0.24), (-0.005863, -0.1423, 0.007894), (-0.002989, 0.007944, -0.24), (-0.002989, -0.1427, 0.008116), (-1.626e-09, 0.0081, -0.1975), (-1.626e-09, 0.0081, -0.1719), (-1.626e-09, 0.0081, -0.1488), (-1.626e-09, 0.01689, -0.1259), (-1.626e-09, 0.04412, -0.09522), (-1.626e-09, 0.06316, -0.03843), (-1.626e-09, 0.0484, 0.03448), (-1.626e-09, -0.01018, 0.07891), (-1.626e-09, -0.08108, 0.07025), (-1.626e-09, -0.1279, 0.03149), (0.002989, -0.1278, 0.03141), (0.002989, -0.081, 0.07011), (0.002989, -0.01016, 0.07875), (0.002989, 0.04834, 0.03434), (0.002989, 0.06305, -0.03852), (0.002989, 0.04397, -0.09526), (0.002989, 0.01673, -0.1259), (0.002989, 0.007944, -0.1488), (0.002989, 0.007944, -0.1719), (0.002989, 0.007944, -0.1975), (0.005863, -0.1274, 0.03115), (0.005863, -0.08078, 0.06971), (0.005863, -0.01009, 0.07829), (0.005863, 0.04818, 0.03391), (0.005863, 0.06272, -0.03881), (0.005863, 0.04356, -0.09536), (0.005863, 0.01628, -0.1259), (0.005863, 0.007483, -0.1489), (0.005863, 0.007483, -0.1719), (0.005863, 0.007483, -0.1976), (0.008512, -0.1267, 0.03073), (0.008512, -0.08039, 0.06907), (0.008512, -0.00999, 0.07754), (0.008512, 0.0479, 0.03323), (0.008512, 0.06218, -0.03927), (0.008512, 0.04288, -0.09551), (0.008512, 0.01553, -0.126), (0.008512, 0.006735, -0.1489), (0.008512, 0.006735, -0.172), (0.008512, 0.006735, -0.1977), (0.01083, -0.1259, 0.03017), (0.01083, -0.07986, 0.06822), (0.01083, -0.00986, 0.07654), (0.01083, 0.04754, 0.03231), (0.01083, 0.06147, -0.03989), (0.01083, 0.04196, -0.09573), (0.01083, 0.01454, -0.1261), (0.01083, 0.005727, -0.149), (0.01083, 0.005727, -0.1721), (0.01083, 0.005727, -0.1978), (0.01274, -0.1249, 0.02949), (0.01274, -0.07919, 0.0672), (0.01274, -0.009699, 0.07531), (0.01274, 0.04709, 0.03119), (0.01274, 0.06059, -0.04065), (0.01274, 0.04085, -0.09598), (0.01274, 0.01332, -0.1262), (0.01274, 0.0045, -0.1491), (0.01274, 0.0045, -0.1722), (0.01274, 0.0045, -0.1979), (0.01415, -0.1237, 0.02872), (0.01415, -0.07841, 0.06605), (0.01415, -0.009508, 0.07391), (0.01415, 0.04658, 0.02991), (0.01415, 0.0596, -0.04151), (0.01415, 0.03959, -0.09626), (0.01415, 0.01193, -0.1262), (0.01415, 0.0031, -0.1492), (0.01415, 0.0031, -0.1723), (0.01415, 0.0031, -0.198), (0.01503, -0.1224, 0.02789), (0.01503, -0.07755, 0.06481), (0.01503, -0.009295, 0.0724), (0.01503, 0.04603, 0.02852), (0.01503, 0.05852, -0.04245), (0.01503, 0.03822, -0.09655), (0.01503, 0.01042, -0.1263), (0.01503, 0.00158, -0.1492), (0.01503, 0.00158, -0.1724), (0.01503, 0.00158, -0.1981), (0.01532, -0.1211, 0.02702), (0.01532, -0.07664, 0.06352), (0.01532, -0.009067, 0.07082), (0.01532, 0.04547, 0.02707), (0.01532, 0.0574, -0.04343), (0.01532, 0.0368, -0.09685), (0.01532, 0.008852, -0.1264), (0.01532, 0.0, -0.1493), (0.01532, 0.0, -0.1724), (0.01532, 0.0, -0.1982), (0.01503, -0.1198, 0.02616), (0.01503, -0.07572, 0.06224), (0.01503, -0.008833, 0.06925), (0.01503, 0.0449, 0.02562), (0.01503, 0.05629, -0.04441), (0.01503, 0.03539, -0.09714), (0.01503, 0.007284, -0.1265), (0.01503, -0.00158, -0.1493), (0.01503, -0.00158, -0.1725), (0.01503, -0.00158, -0.1982), (0.01415, -0.1185, 0.02533), (0.01415, -0.07483, 0.06102), (0.01415, -0.008602, 0.06773), (0.01415, 0.04436, 0.02423), (0.01415, 0.05522, -0.04535), (0.01415, 0.03403, -0.09741), (0.01415, 0.005777, -0.1265), (0.01415, -0.0031, -0.1493), (0.01415, -0.0031, -0.1725), (0.01415, -0.0031, -0.1982), (0.01274, -0.1174, 0.02457), (0.01274, -0.07399, 0.0599), (0.01274, -0.008383, 0.06634), (0.01274, 0.04387, 0.02295), (0.01274, 0.05424, -0.04622), (0.01274, 0.03279, -0.09764), (0.01274, 0.004387, -0.1265), (0.01274, -0.0045, -0.1493), (0.01274, -0.0045, -0.1725), (0.01274, -0.0045, -0.1982), (0.01083, -0.1163, 0.0239), (0.01083, -0.07326, 0.05892), (0.01083, -0.008187, 0.06512), (0.01083, 0.04343, 0.02182), (0.01083, 0.05338, -0.04699), (0.01083, 0.0317, -0.09785), (0.01083, 0.00317, -0.1265), (0.01083, -0.005727, -0.1493), (0.01083, -0.005727, -0.1725), (0.01083, -0.005727, -0.1982), (0.008512, -0.1155, 0.02335), (0.008512, -0.07266, 0.05812), (0.008512, -0.008036, 0.06412), (0.008512, 0.04308, 0.02089), (0.008512, 0.05267, -0.04761), (0.008512, 0.0308, -0.09801), (0.008512, 0.00217, -0.1265), (0.008512, -0.006735, -0.1493), (0.008512, -0.006735, -0.1724), (0.008512, -0.006735, -0.1982), (0.005863, -0.1149, 0.02295), (0.005863, -0.07221, 0.05753), (0.005863, -0.007924, 0.06338), (0.005863, 0.04281, 0.02021), (0.005863, 0.05215, -0.04807), (0.005863, 0.03014, -0.09812), (0.005863, 0.001427, -0.1265), (0.005863, -0.007483, -0.1492), (0.005863, -0.007483, -0.1724), (0.005863, -0.007483, -0.1981), (0.002989, -0.1145, 0.02269), (0.002989, -0.07193, 0.05716), (0.002989, -0.007854, 0.06292), (0.002989, 0.04265, 0.01978), (0.002989, 0.05183, -0.04835), (0.002989, 0.02974, -0.09819), (0.002989, 0.0009701, -0.1265), (0.002989, -0.007944, -0.1492), (0.002989, -0.007944, -0.1724), (0.002989, -0.007944, -0.1981), (-6.618e-09, -0.1143, 0.02261), (-6.618e-09, -0.07184, 0.05703), (-6.618e-09, -0.007831, 0.06276), (-6.618e-09, 0.0426, 0.01964), (-6.618e-09, 0.05172, -0.04845), (-6.618e-09, 0.0296, -0.09821), (-6.618e-09, 0.0008157, -0.1265), (-6.618e-09, -0.0081, -0.1492), (-6.618e-09, -0.0081, -0.1724), (-6.618e-09, -0.0081, -0.1981), (-0.002989, -0.1145, 0.02269), (-0.002989, -0.07193, 0.05716), (-0.002989, -0.007854, 0.06292), (-0.002989, 0.04265, 0.01978), (-0.002989, 0.05183, -0.04835), (-0.002989, 0.02974, -0.09819), (-0.002989, 0.0009701, -0.1265), (-0.002989, -0.007944, -0.1492), (-0.002989, -0.007944, -0.1724), (-0.002989, -0.007944, -0.1981), (-0.005863, -0.1149, 0.02295), (-0.005863, -0.07221, 0.05753), (-0.005863, -0.007924, 0.06338), (-0.005863, 0.04281, 0.02021), (-0.005863, 0.05215, -0.04807), (-0.005863, 0.03014, -0.09812), (-0.005863, 0.001427, -0.1265), (-0.005863, -0.007483, -0.1492), (-0.005863, -0.007483, -0.1724), (-0.005863, -0.007483, -0.1981), (-0.008512, -0.1155, 0.02335), (-0.008512, -0.07266, 0.05812), (-0.008512, -0.008036, 0.06412), (-0.008512, 0.04308, 0.02089), (-0.008512, 0.05267, -0.04761), (-0.008512, 0.0308, -0.09801), (-0.008512, 0.00217, -0.1265), (-0.008512, -0.006735, -0.1493), (-0.008512, -0.006735, -0.1724), (-0.008512, -0.006735, -0.1982), (-0.01083, -0.1163, 0.0239), (-0.01083, -0.07326, 0.05892), (-0.01083, -0.008187, 0.06512), (-0.01083, 0.04343, 0.02182), (-0.01083, 0.05338, -0.04699), (-0.01083, 0.0317, -0.09785), (-0.01083, 0.00317, -0.1265), (-0.01083, -0.005727, -0.1493), (-0.01083, -0.005727, -0.1725), (-0.01083, -0.005727, -0.1982), (-0.01274, -0.1174, 0.02457), (-0.01274, -0.07399, 0.0599), (-0.01274, -0.008383, 0.06634), (-0.01274, 0.04387, 0.02295), (-0.01274, 0.05424, -0.04622), (-0.01274, 0.03279, -0.09764), (-0.01274, 0.004387, -0.1265), (-0.01274, -0.0045, -0.1493), (-0.01274, -0.0045, -0.1725), (-0.01274, -0.0045, -0.1982), (-0.01415, -0.1185, 0.02533), (-0.01415, -0.07483, 0.06102), (-0.01415, -0.008602, 0.06773), (-0.01415, 0.04436, 0.02423), (-0.01415, 0.05522, -0.04535), (-0.01415, 0.03403, -0.09741), (-0.01415, 0.005777, -0.1265), (-0.01415, -0.0031, -0.1493), (-0.01415, -0.0031, -0.1725), (-0.01415, -0.0031, -0.1982), (-0.01503, -0.1198, 0.02616), (-0.01503, -0.07572, 0.06224), (-0.01503, -0.008833, 0.06925), (-0.01503, 0.0449, 0.02562), (-0.01503, 0.05629, -0.04441), (-0.01503, 0.03539, -0.09714), (-0.01503, 0.007284, -0.1265), (-0.01503, -0.00158, -0.1493), (-0.01503, -0.00158, -0.1725), (-0.01503, -0.00158, -0.1982), (-0.01532, -0.1211, 0.02702), (-0.01532, -0.07664, 0.06352), (-0.01532, -0.009067, 0.07082), (-0.01532, 0.04547, 0.02707), (-0.01532, 0.0574, -0.04343), (-0.01532, 0.0368, -0.09685), (-0.01532, 0.008852, -0.1264), (-0.01532, 1.545e-08, -0.1493), (-0.01532, 1.545e-08, -0.1724), (-0.01532, 1.545e-08, -0.1982), (-0.01503, -0.1224, 0.02789), (-0.01503, -0.07755, 0.06481), (-0.01503, -0.009295, 0.0724), (-0.01503, 0.04603, 0.02852), (-0.01503, 0.05852, -0.04245), (-0.01503, 0.03822, -0.09655), (-0.01503, 0.01042, -0.1263), (-0.01503, 0.00158, -0.1492), (-0.01503, 0.00158, -0.1724), (-0.01503, 0.00158, -0.1981), (-0.01415, -0.1237, 0.02872), (-0.01415, -0.07841, 0.06605), (-0.01415, -0.009508, 0.07391), (-0.01415, 0.04658, 0.02991), (-0.01415, 0.0596, -0.04151), (-0.01415, 0.03959, -0.09626), (-0.01415, 0.01193, -0.1262), (-0.01415, 0.0031, -0.1492), (-0.01415, 0.0031, -0.1723), (-0.01415, 0.0031, -0.198), (-0.01274, -0.1249, 0.02949), (-0.01274, -0.07919, 0.0672), (-0.01274, -0.009699, 0.07531), (-0.01274, 0.04709, 0.03119), (-0.01274, 0.06059, -0.04065), (-0.01274, 0.04085, -0.09598), (-0.01274, 0.01332, -0.1262), (-0.01274, 0.0045, -0.1491), (-0.01274, 0.0045, -0.1722), (-0.01274, 0.0045, -0.1979), (-0.01083, -0.1259, 0.03017), (-0.01083, -0.07986, 0.06822), (-0.01083, -0.009861, 0.07654), (-0.01083, 0.04754, 0.03231), (-0.01083, 0.06147, -0.03989), (-0.01083, 0.04196, -0.09573), (-0.01083, 0.01454, -0.1261), (-0.01083, 0.005727, -0.149), (-0.01083, 0.005727, -0.1721), (-0.01083, 0.005727, -0.1978), (-0.008512, -0.1267, 0.03073), (-0.008512, -0.08039, 0.06907), (-0.008512, -0.00999, 0.07754), (-0.008512, 0.0479, 0.03323), (-0.008512, 0.06218, -0.03927), (-0.008512, 0.04288, -0.09551), (-0.008512, 0.01553, -0.126), (-0.008512, 0.006735, -0.1489), (-0.008512, 0.006735, -0.172), (-0.008512, 0.006735, -0.1977), (-0.005863, -0.1274, 0.03115), (-0.005863, -0.08078, 0.06971), (-0.005863, -0.01009, 0.07829), (-0.005863, 0.04818, 0.03391), (-0.005863, 0.06272, -0.03881), (-0.005863, 0.04356, -0.09536), (-0.005863, 0.01628, -0.1259), (-0.005863, 0.007483, -0.1489), (-0.005863, 0.007483, -0.1719), (-0.005863, 0.007483, -0.1976), (-0.002989, -0.1278, 0.03141), (-0.002989, -0.081, 0.07011), (-0.002989, -0.01016, 0.07875), (-0.002989, 0.04834, 0.03434), (-0.002989, 0.06305, -0.03852), (-0.002989, 0.04397, -0.09526), (-0.002989, 0.01673, -0.1259), (-0.002989, 0.007944, -0.1488), (-0.002989, 0.007944, -0.1719), (-0.002989, 0.007944, -0.1975)], [], [(73, 1, 3, 74), (74, 3, 5, 84), (84, 5, 7, 94), (94, 7, 9, 104), (104, 9, 11, 114), (114, 11, 13, 124), (124, 13, 15, 134), (134, 15, 17, 144), (144, 17, 19, 154), (154, 19, 21, 164), (164, 21, 23, 174), (174, 23, 25, 184), (184, 25, 27, 194), (194, 27, 29, 204), (204, 29, 31, 214), (214, 31, 33, 224), (224, 33, 35, 234), (234, 35, 37, 244), (244, 37, 39, 254), (254, 39, 41, 264), (264, 41, 43, 274), (274, 43, 45, 284), (284, 45, 47, 294), (294, 47, 49, 304), (304, 49, 51, 314), (314, 51, 53, 324), (324, 53, 55, 334), (334, 55, 57, 344), (344, 57, 59, 354), (354, 59, 61, 364), (3, 1, 63, 61, 59, 57, 55, 53, 51, 49, 47, 45, 43, 41, 39, 37, 35, 33, 31, 29, 27, 25, 23, 21, 19, 17, 15, 13, 11, 9, 7, 5), (364, 61, 63, 374), (374, 63, 1, 73), (0, 2, 4, 6, 8, 10, 12, 14, 16, 18, 20, 22, 24, 26, 28, 30, 32, 34, 36, 38, 40, 42, 44, 46, 48, 50, 52, 54, 56, 58, 60, 62), (62, 383, 64, 0), (383, 382, 65, 64), (382, 381, 66, 65), (381, 380, 67, 66), (380, 379, 68, 67), (379, 378, 69, 68), (378, 377, 70, 69), (377, 376, 71, 70), (376, 375, 72, 71), (375, 374, 73, 72), (60, 373, 383, 62), (373, 372, 382, 383), (372, 371, 381, 382), (371, 370, 380, 381), (370, 369, 379, 380), (369, 368, 378, 379), (368, 367, 377, 378), (367, 366, 376, 377), (366, 365, 375, 376), (365, 364, 374, 375), (58, 363, 373, 60), (363, 362, 372, 373), (362, 361, 371, 372), (361, 360, 370, 371), (360, 359, 369, 370), (359, 358, 368, 369), (358, 357, 367, 368), (357, 356, 366, 367), (356, 355, 365, 366), (355, 354, 364, 365), (56, 353, 363, 58), (353, 352, 362, 363), (352, 351, 361, 362), (351, 350, 360, 361), (350, 349, 359, 360), (349, 348, 358, 359), (348, 347, 357, 358), (347, 346, 356, 357), (346, 345, 355, 356), (345, 344, 354, 355), (54, 343, 353, 56), (343, 342, 352, 353), (342, 341, 351, 352), (341, 340, 350, 351), (340, 339, 349, 350), (339, 338, 348, 349), (338, 337, 347, 348), (337, 336, 346, 347), (336, 335, 345, 346), (335, 334, 344, 345), (52, 333, 343, 54), (333, 332, 342, 343), (332, 331, 341, 342), (331, 330, 340, 341), (330, 329, 339, 340), (329, 328, 338, 339), (328, 327, 337, 338), (327, 326, 336, 337), (326, 325, 335, 336), (325, 324, 334, 335), (50, 323, 333, 52), (323, 322, 332, 333), (322, 321, 331, 332), (321, 320, 330, 331), (320, 319, 329, 330), (319, 318, 328, 329), (318, 317, 327, 328), (317, 316, 326, 327), (316, 315, 325, 326), (315, 314, 324, 325), (48, 313, 323, 50), (313, 312, 322, 323), (312, 311, 321, 322), (311, 310, 320, 321), (310, 309, 319, 320), (309, 308, 318, 319), (308, 307, 317, 318), (307, 306, 316, 317), (306, 305, 315, 316), (305, 304, 314, 315), (46, 303, 313, 48), (303, 302, 312, 313), (302, 301, 311, 312), (301, 300, 310, 311), (300, 299, 309, 310), (299, 298, 308, 309), (298, 297, 307, 308), (297, 296, 306, 307), (296, 295, 305, 306), (295, 294, 304, 305), (44, 293, 303, 46), (293, 292, 302, 303), (292, 291, 301, 302), (291, 290, 300, 301), (290, 289, 299, 300), (289, 288, 298, 299), (288, 287, 297, 298), (287, 286, 296, 297), (286, 285, 295, 296), (285, 284, 294, 295), (42, 283, 293, 44), (283, 282, 292, 293), (282, 281, 291, 292), (281, 280, 290, 291), (280, 279, 289, 290), (279, 278, 288, 289), (278, 277, 287, 288), (277, 276, 286, 287), (276, 275, 285, 286), (275, 274, 284, 285), (40, 273, 283, 42), (273, 272, 282, 283), (272, 271, 281, 282), (271, 270, 280, 281), (270, 269, 279, 280), (269, 268, 278, 279), (268, 267, 277, 278), (267, 266, 276, 277), (266, 265, 275, 276), (265, 264, 274, 275), (38, 263, 273, 40), (263, 262, 272, 273), (262, 261, 271, 272), (261, 260, 270, 271), (260, 259, 269, 270), (259, 258, 268, 269), (258, 257, 267, 268), (257, 256, 266, 267), (256, 255, 265, 266), (255, 254, 264, 265), (36, 253, 263, 38), (253, 252, 262, 263), (252, 251, 261, 262), (251, 250, 260, 261), (250, 249, 259, 260), (249, 248, 258, 259), (248, 247, 257, 258), (247, 246, 256, 257), (246, 245, 255, 256), (245, 244, 254, 255), (34, 243, 253, 36), (243, 242, 252, 253), (242, 241, 251, 252), (241, 240, 250, 251), (240, 239, 249, 250), (239, 238, 248, 249), (238, 237, 247, 248), (237, 236, 246, 247), (236, 235, 245, 246), (235, 234, 244, 245), (32, 233, 243, 34), (233, 232, 242, 243), (232, 231, 241, 242), (231, 230, 240, 241), (230, 229, 239, 240), (229, 228, 238, 239), (228, 227, 237, 238), (227, 226, 236, 237), (226, 225, 235, 236), (225, 224, 234, 235), (30, 223, 233, 32), (223, 222, 232, 233), (222, 221, 231, 232), (221, 220, 230, 231), (220, 219, 229, 230), (219, 218, 228, 229), (218, 217, 227, 228), (217, 216, 226, 227), (216, 215, 225, 226), (215, 214, 224, 225), (28, 213, 223, 30), (213, 212, 222, 223), (212, 211, 221, 222), (211, 210, 220, 221), (210, 209, 219, 220), (209, 208, 218, 219), (208, 207, 217, 218), (207, 206, 216, 217), (206, 205, 215, 216), (205, 204, 214, 215), (26, 203, 213, 28), (203, 202, 212, 213), (202, 201, 211, 212), (201, 200, 210, 211), (200, 199, 209, 210), (199, 198, 208, 209), (198, 197, 207, 208), (197, 196, 206, 207), (196, 195, 205, 206), (195, 194, 204, 205), (24, 193, 203, 26), (193, 192, 202, 203), (192, 191, 201, 202), (191, 190, 200, 201), (190, 189, 199, 200), (189, 188, 198, 199), (188, 187, 197, 198), (187, 186, 196, 197), (186, 185, 195, 196), (185, 184, 194, 195), (22, 183, 193, 24), (183, 182, 192, 193), (182, 181, 191, 192), (181, 180, 190, 191), (180, 179, 189, 190), (179, 178, 188, 189), (178, 177, 187, 188), (177, 176, 186, 187), (176, 175, 185, 186), (175, 174, 184, 185), (20, 173, 183, 22), (173, 172, 182, 183), (172, 171, 181, 182), (171, 170, 180, 181), (170, 169, 179, 180), (169, 168, 178, 179), (168, 167, 177, 178), (167, 166, 176, 177), (166, 165, 175, 176), (165, 164, 174, 175), (18, 163, 173, 20), (163, 162, 172, 173), (162, 161, 171, 172), (161, 160, 170, 171), (160, 159, 169, 170), (159, 158, 168, 169), (158, 157, 167, 168), (157, 156, 166, 167), (156, 155, 165, 166), (155, 154, 164, 165), (16, 153, 163, 18), (153, 152, 162, 163), (152, 151, 161, 162), (151, 150, 160, 161), (150, 149, 159, 160), (149, 148, 158, 159), (148, 147, 157, 158), (147, 146, 156, 157), (146, 145, 155, 156), (145, 144, 154, 155), (14, 143, 153, 16), (143, 142, 152, 153), (142, 141, 151, 152), (141, 140, 150, 151), (140, 139, 149, 150), (139, 138, 148, 149), (138, 137, 147, 148), (137, 136, 146, 147), (136, 135, 145, 146), (135, 134, 144, 145), (12, 133, 143, 14), (133, 132, 142, 143), (132, 131, 141, 142), (131, 130, 140, 141), (130, 129, 139, 140), (129, 128, 138, 139), (128, 127, 137, 138), (127, 126, 136, 137), (126, 125, 135, 136), (125, 124, 134, 135), (10, 123, 133, 12), (123, 122, 132, 133), (122, 121, 131, 132), (121, 120, 130, 131), (120, 119, 129, 130), (119, 118, 128, 129), (118, 117, 127, 128), (117, 116, 126, 127), (116, 115, 125, 126), (115, 114, 124, 125), (8, 113, 123, 10), (113, 112, 122, 123), (112, 111, 121, 122), (111, 110, 120, 121), (110, 109, 119, 120), (109, 108, 118, 119), (108, 107, 117, 118), (107, 106, 116, 117), (106, 105, 115, 116), (105, 104, 114, 115), (6, 103, 113, 8), (103, 102, 112, 113), (102, 101, 111, 112), (101, 100, 110, 111), (100, 99, 109, 110), (99, 98, 108, 109), (98, 97, 107, 108), (97, 96, 106, 107), (96, 95, 105, 106), (95, 94, 104, 105), (4, 93, 103, 6), (93, 92, 102, 103), (92, 91, 101, 102), (91, 90, 100, 101), (90, 89, 99, 100), (89, 88, 98, 99), (88, 87, 97, 98), (87, 86, 96, 97), (86, 85, 95, 96), (85, 84, 94, 95), (2, 83, 93, 4), (83, 82, 92, 93), (82, 81, 91, 92), (81, 80, 90, 91), (80, 79, 89, 90), (79, 78, 88, 89), (78, 77, 87, 88), (77, 76, 86, 87), (76, 75, 85, 86), (75, 74, 84, 85), (0, 64, 83, 2), (64, 65, 82, 83), (65, 66, 81, 82), (66, 67, 80, 81), (67, 68, 79, 80), (68, 69, 78, 79), (69, 70, 77, 78), (70, 71, 76, 77), (71, 72, 75, 76), (72, 73, 74, 75)])
_uv = me_cylinder.uv_layers.new(name='UVMap')
_uv.uv.foreach_set('vector', [1.0, 0.9709, 1.0, 1.0, 0.9688, 1.0, 0.9688, 0.9709, 0.9688, 0.9709, 0.9688, 1.0, 0.9375, 1.0, 0.9375, 0.9709, 0.9375, 0.9709, 0.9375, 1.0, 0.9062, 1.0, 0.9062, 0.9709, 0.9062, 0.9709, 0.9062, 1.0, 0.875, 1.0, 0.875, 0.9709, 0.875, 0.9709, 0.875, 1.0, 0.8438, 1.0, 0.8438, 0.9709, 0.8438, 0.9709, 0.8438, 1.0, 0.8125, 1.0, 0.8125, 0.9709, 0.8125, 0.9709, 0.8125, 1.0, 0.7812, 1.0, 0.7812, 0.9709, 0.7812, 0.9709, 0.7812, 1.0, 0.75, 1.0, 0.75, 0.9709, 0.75, 0.9709, 0.75, 1.0, 0.7188, 1.0, 0.7188, 0.9709, 0.7188, 0.9709, 0.7188, 1.0, 0.6875, 1.0, 0.6875, 0.9709, 0.6875, 0.9709, 0.6875, 1.0, 0.6562, 1.0, 0.6562, 0.9709, 0.6562, 0.9709, 0.6562, 1.0, 0.625, 1.0, 0.625, 0.9709, 0.625, 0.9709, 0.625, 1.0, 0.5938, 1.0, 0.5938, 0.9709, 0.5938, 0.9709, 0.5938, 1.0, 0.5625, 1.0, 0.5625, 0.9709, 0.5625, 0.9709, 0.5625, 1.0, 0.5312, 1.0, 0.5312, 0.9709, 0.5312, 0.9709, 0.5312, 1.0, 0.5, 1.0, 0.5, 0.9709, 0.5, 0.9709, 0.5, 1.0, 0.4688, 1.0, 0.4688, 0.9709, 0.4688, 0.9709, 0.4688, 1.0, 0.4375, 1.0, 0.4375, 0.9709, 0.4375, 0.9709, 0.4375, 1.0, 0.4062, 1.0, 0.4062, 0.9709, 0.4062, 0.9709, 0.4062, 1.0, 0.375, 1.0, 0.375, 0.9709, 0.375, 0.9709, 0.375, 1.0, 0.3438, 1.0, 0.3438, 0.9709, 0.3438, 0.9709, 0.3438, 1.0, 0.3125, 1.0, 0.3125, 0.9709, 0.3125, 0.9709, 0.3125, 1.0, 0.2812, 1.0, 0.2812, 0.9709, 0.2812, 0.9709, 0.2812, 1.0, 0.25, 1.0, 0.25, 0.9709, 0.25, 0.9709, 0.25, 1.0, 0.2188, 1.0, 0.2188, 0.9709, 0.2188, 0.9709, 0.2188, 1.0, 0.1875, 1.0, 0.1875, 0.9709, 0.1875, 0.9709, 0.1875, 1.0, 0.1562, 1.0, 0.1562, 0.9709, 0.1562, 0.9709, 0.1562, 1.0, 0.125, 1.0, 0.125, 0.9709, 0.125, 0.9709, 0.125, 1.0, 0.09375, 1.0, 0.09375, 0.9709, 0.09375, 0.9709, 0.09375, 1.0, 0.0625, 1.0, 0.0625, 0.9709, 0.2968, 0.4854, 0.25, 0.49, 0.2032, 0.4854, 0.1582, 0.4717, 0.1167, 0.4496, 0.08029, 0.4197, 0.05045, 0.3833, 0.02827, 0.3418, 0.01461, 0.2968, 0.01, 0.25, 0.01461, 0.2032, 0.02827, 0.1582, 0.05045, 0.1167, 0.08029, 0.08029, 0.1167, 0.05045, 0.1582, 0.02827, 0.2032, 0.01461, 0.25, 0.01, 0.2968, 0.01461, 0.3418, 0.02827, 0.3833, 0.05045, 0.4197, 0.08029, 0.4496, 0.1167, 0.4717, 0.1582, 0.4854, 0.2032, 0.49, 0.25, 0.4854, 0.2968, 0.4717, 0.3418, 0.4496, 0.3833, 0.4197, 0.4197, 0.3833, 0.4496, 0.3418, 0.4717, 0.0625, 0.9709, 0.0625, 1.0, 0.03125, 1.0, 0.03125, 0.9709, 0.03125, 0.9709, 0.03125, 1.0, 0.0, 1.0, 0.0, 0.9709, 0.75, 0.49, 0.7968, 0.4854, 0.8418, 0.4717, 0.8833, 0.4496, 0.9197, 0.4197, 0.9496, 0.3833, 0.9717, 0.3418, 0.9854, 0.2968, 0.99, 0.25, 0.9854, 0.2032, 0.9717, 0.1582, 0.9496, 0.1167, 0.9197, 0.08029, 0.8833, 0.05045, 0.8418, 0.02827, 0.7968, 0.01461, 0.75, 0.01, 0.7032, 0.01461, 0.6582, 0.02827, 0.6167, 0.05045, 0.5803, 0.08029, 0.5504, 0.1167, 0.5283, 0.1582, 0.5146, 0.2032, 0.51, 0.25, 0.5146, 0.2968, 0.5283, 0.3418, 0.5504, 0.3833, 0.5803, 0.4197, 0.6167, 0.4496, 0.6582, 0.4717, 0.7032, 0.4854, 0.03125, 0.5, 0.03125, 0.5618, 0.0, 0.5618, 0.0, 0.5, 0.03125, 0.5618, 0.03125, 0.6072, 0.0, 0.6072, 0.0, 0.5618, 0.03125, 0.6072, 0.03125, 0.6527, 0.0, 0.6527, 0.0, 0.6072, 0.03125, 0.6527, 0.03125, 0.6981, 0.0, 0.6981, 0.0, 0.6527, 0.03125, 0.6981, 0.03125, 0.7436, 0.0, 0.7436, 0.0, 0.6981, 0.03125, 0.7436, 0.03125, 0.789, 0.0, 0.789, 0.0, 0.7436, 0.03125, 0.789, 0.03125, 0.8345, 0.0, 0.8345, 0.0, 0.789, 0.03125, 0.8345, 0.03125, 0.8799, 0.0, 0.8799, 0.0, 0.8345, 0.03125, 0.8799, 0.03125, 0.9254, 0.0, 0.9254, 0.0, 0.8799, 0.03125, 0.9254, 0.03125, 0.9709, 0.0, 0.9709, 0.0, 0.9254, 0.0625, 0.5, 0.0625, 0.5618, 0.03125, 0.5618, 0.03125, 0.5, 0.0625, 0.5618, 0.0625, 0.6072, 0.03125, 0.6072, 0.03125, 0.5618, 0.0625, 0.6072, 0.0625, 0.6527, 0.03125, 0.6527, 0.03125, 0.6072, 0.0625, 0.6527, 0.0625, 0.6981, 0.03125, 0.6981, 0.03125, 0.6527, 0.0625, 0.6981, 0.0625, 0.7436, 0.03125, 0.7436, 0.03125, 0.6981, 0.0625, 0.7436, 0.0625, 0.789, 0.03125, 0.789, 0.03125, 0.7436, 0.0625, 0.789, 0.0625, 0.8345, 0.03125, 0.8345, 0.03125, 0.789, 0.0625, 0.8345, 0.0625, 0.8799, 0.03125, 0.8799, 0.03125, 0.8345, 0.0625, 0.8799, 0.0625, 0.9254, 0.03125, 0.9254, 0.03125, 0.8799, 0.0625, 0.9254, 0.0625, 0.9709, 0.03125, 0.9709, 0.03125, 0.9254, 0.09375, 0.5, 0.09375, 0.5618, 0.0625, 0.5618, 0.0625, 0.5, 0.09375, 0.5618, 0.09375, 0.6072, 0.0625, 0.6072, 0.0625, 0.5618, 0.09375, 0.6072, 0.09375, 0.6527, 0.0625, 0.6527, 0.0625, 0.6072, 0.09375, 0.6527, 0.09375, 0.6981, 0.0625, 0.6981, 0.0625, 0.6527, 0.09375, 0.6981, 0.09375, 0.7436, 0.0625, 0.7436, 0.0625, 0.6981, 0.09375, 0.7436, 0.09375, 0.789, 0.0625, 0.789, 0.0625, 0.7436, 0.09375, 0.789, 0.09375, 0.8345, 0.0625, 0.8345, 0.0625, 0.789, 0.09375, 0.8345, 0.09375, 0.8799, 0.0625, 0.8799, 0.0625, 0.8345, 0.09375, 0.8799, 0.09375, 0.9254, 0.0625, 0.9254, 0.0625, 0.8799, 0.09375, 0.9254, 0.09375, 0.9709, 0.0625, 0.9709, 0.0625, 0.9254, 0.125, 0.5, 0.125, 0.5618, 0.09375, 0.5618, 0.09375, 0.5, 0.125, 0.5618, 0.125, 0.6072, 0.09375, 0.6072, 0.09375, 0.5618, 0.125, 0.6072, 0.125, 0.6527, 0.09375, 0.6527, 0.09375, 0.6072, 0.125, 0.6527, 0.125, 0.6981, 0.09375, 0.6981, 0.09375, 0.6527, 0.125, 0.6981, 0.125, 0.7436, 0.09375, 0.7436, 0.09375, 0.6981, 0.125, 0.7436, 0.125, 0.789, 0.09375, 0.789, 0.09375, 0.7436, 0.125, 0.789, 0.125, 0.8345, 0.09375, 0.8345, 0.09375, 0.789, 0.125, 0.8345, 0.125, 0.8799, 0.09375, 0.8799, 0.09375, 0.8345, 0.125, 0.8799, 0.125, 0.9254, 0.09375, 0.9254, 0.09375, 0.8799, 0.125, 0.9254, 0.125, 0.9709, 0.09375, 0.9709, 0.09375, 0.9254, 0.1562, 0.5, 0.1562, 0.5618, 0.125, 0.5618, 0.125, 0.5, 0.1562, 0.5618, 0.1562, 0.6072, 0.125, 0.6072, 0.125, 0.5618, 0.1562, 0.6072, 0.1562, 0.6527, 0.125, 0.6527, 0.125, 0.6072, 0.1562, 0.6527, 0.1562, 0.6981, 0.125, 0.6981, 0.125, 0.6527, 0.1562, 0.6981, 0.1562, 0.7436, 0.125, 0.7436, 0.125, 0.6981, 0.1562, 0.7436, 0.1562, 0.789, 0.125, 0.789, 0.125, 0.7436, 0.1562, 0.789, 0.1562, 0.8345, 0.125, 0.8345, 0.125, 0.789, 0.1562, 0.8345, 0.1562, 0.8799, 0.125, 0.8799, 0.125, 0.8345, 0.1562, 0.8799, 0.1562, 0.9254, 0.125, 0.9254, 0.125, 0.8799, 0.1562, 0.9254, 0.1562, 0.9709, 0.125, 0.9709, 0.125, 0.9254, 0.1875, 0.5, 0.1875, 0.5618, 0.1562, 0.5618, 0.1562, 0.5, 0.1875, 0.5618, 0.1875, 0.6072, 0.1562, 0.6072, 0.1562, 0.5618, 0.1875, 0.6072, 0.1875, 0.6527, 0.1562, 0.6527, 0.1562, 0.6072, 0.1875, 0.6527, 0.1875, 0.6981, 0.1562, 0.6981, 0.1562, 0.6527, 0.1875, 0.6981, 0.1875, 0.7436, 0.1562, 0.7436, 0.1562, 0.6981, 0.1875, 0.7436, 0.1875, 0.789, 0.1562, 0.789, 0.1562, 0.7436, 0.1875, 0.789, 0.1875, 0.8345, 0.1562, 0.8345, 0.1562, 0.789, 0.1875, 0.8345, 0.1875, 0.8799, 0.1562, 0.8799, 0.1562, 0.8345, 0.1875, 0.8799, 0.1875, 0.9254, 0.1562, 0.9254, 0.1562, 0.8799, 0.1875, 0.9254, 0.1875, 0.9709, 0.1562, 0.9709, 0.1562, 0.9254, 0.2188, 0.5, 0.2188, 0.5618, 0.1875, 0.5618, 0.1875, 0.5, 0.2188, 0.5618, 0.2187, 0.6072, 0.1875, 0.6072, 0.1875, 0.5618, 0.2187, 0.6072, 0.2188, 0.6527, 0.1875, 0.6527, 0.1875, 0.6072, 0.2188, 0.6527, 0.2187, 0.6981, 0.1875, 0.6981, 0.1875, 0.6527, 0.2187, 0.6981, 0.2187, 0.7436, 0.1875, 0.7436, 0.1875, 0.6981, 0.2187, 0.7436, 0.2187, 0.789, 0.1875, 0.789, 0.1875, 0.7436, 0.2187, 0.789, 0.2187, 0.8345, 0.1875, 0.8345, 0.1875, 0.789, 0.2187, 0.8345, 0.2187, 0.8799, 0.1875, 0.8799, 0.1875, 0.8345, 0.2187, 0.8799, 0.2187, 0.9254, 0.1875, 0.9254, 0.1875, 0.8799, 0.2187, 0.9254, 0.2188, 0.9709, 0.1875, 0.9709, 0.1875, 0.9254, 0.25, 0.5, 0.25, 0.5618, 0.2188, 0.5618, 0.2188, 0.5, 0.25, 0.5618, 0.25, 0.6072, 0.2187, 0.6072, 0.2188, 0.5618, 0.25, 0.6072, 0.25, 0.6527, 0.2188, 0.6527, 0.2187, 0.6072, 0.25, 0.6527, 0.25, 0.6981, 0.2187, 0.6981, 0.2188, 0.6527, 0.25, 0.6981, 0.25, 0.7436, 0.2187, 0.7436, 0.2187, 0.6981, 0.25, 0.7436, 0.25, 0.789, 0.2187, 0.789, 0.2187, 0.7436, 0.25, 0.789, 0.25, 0.8345, 0.2187, 0.8345, 0.2187, 0.789, 0.25, 0.8345, 0.25, 0.8799, 0.2187, 0.8799, 0.2187, 0.8345, 0.25, 0.8799, 0.25, 0.9254, 0.2187, 0.9254, 0.2187, 0.8799, 0.25, 0.9254, 0.25, 0.9709, 0.2188, 0.9709, 0.2187, 0.9254, 0.2812, 0.5, 0.2812, 0.5618, 0.25, 0.5618, 0.25, 0.5, 0.2812, 0.5618, 0.2812, 0.6072, 0.25, 0.6072, 0.25, 0.5618, 0.2812, 0.6072, 0.2812, 0.6527, 0.25, 0.6527, 0.25, 0.6072, 0.2812, 0.6527, 0.2812, 0.6981, 0.25, 0.6981, 0.25, 0.6527, 0.2812, 0.6981, 0.2812, 0.7436, 0.25, 0.7436, 0.25, 0.6981, 0.2812, 0.7436, 0.2812, 0.789, 0.25, 0.789, 0.25, 0.7436, 0.2812, 0.789, 0.2812, 0.8345, 0.25, 0.8345, 0.25, 0.789, 0.2812, 0.8345, 0.2812, 0.8799, 0.25, 0.8799, 0.25, 0.8345, 0.2812, 0.8799, 0.2812, 0.9254, 0.25, 0.9254, 0.25, 0.8799, 0.2812, 0.9254, 0.2812, 0.9709, 0.25, 0.9709, 0.25, 0.9254, 0.3125, 0.5, 0.3125, 0.5618, 0.2812, 0.5618, 0.2812, 0.5, 0.3125, 0.5618, 0.3125, 0.6072, 0.2812, 0.6072, 0.2812, 0.5618, 0.3125, 0.6072, 0.3125, 0.6527, 0.2812, 0.6527, 0.2812, 0.6072, 0.3125, 0.6527, 0.3125, 0.6981, 0.2812, 0.6981, 0.2812, 0.6527, 0.3125, 0.6981, 0.3125, 0.7436, 0.2812, 0.7436, 0.2812, 0.6981, 0.3125, 0.7436, 0.3125, 0.789, 0.2812, 0.789, 0.2812, 0.7436, 0.3125, 0.789, 0.3125, 0.8345, 0.2812, 0.8345, 0.2812, 0.789, 0.3125, 0.8345, 0.3125, 0.8799, 0.2812, 0.8799, 0.2812, 0.8345, 0.3125, 0.8799, 0.3125, 0.9254, 0.2812, 0.9254, 0.2812, 0.8799, 0.3125, 0.9254, 0.3125, 0.9709, 0.2812, 0.9709, 0.2812, 0.9254, 0.3438, 0.5, 0.3438, 0.5618, 0.3125, 0.5618, 0.3125, 0.5, 0.3438, 0.5618, 0.3437, 0.6072, 0.3125, 0.6072, 0.3125, 0.5618, 0.3437, 0.6072, 0.3437, 0.6527, 0.3125, 0.6527, 0.3125, 0.6072, 0.3437, 0.6527, 0.3437, 0.6981, 0.3125, 0.6981, 0.3125, 0.6527, 0.3437, 0.6981, 0.3438, 0.7436, 0.3125, 0.7436, 0.3125, 0.6981, 0.3438, 0.7436, 0.3438, 0.789, 0.3125, 0.789, 0.3125, 0.7436, 0.3438, 0.789, 0.3438, 0.8345, 0.3125, 0.8345, 0.3125, 0.789, 0.3438, 0.8345, 0.3438, 0.8799, 0.3125, 0.8799, 0.3125, 0.8345, 0.3438, 0.8799, 0.3438, 0.9254, 0.3125, 0.9254, 0.3125, 0.8799, 0.3438, 0.9254, 0.3438, 0.9709, 0.3125, 0.9709, 0.3125, 0.9254, 0.375, 0.5, 0.375, 0.5618, 0.3438, 0.5618, 0.3438, 0.5, 0.375, 0.5618, 0.375, 0.6072, 0.3437, 0.6072, 0.3438, 0.5618, 0.375, 0.6072, 0.375, 0.6527, 0.3437, 0.6527, 0.3437, 0.6072, 0.375, 0.6527, 0.375, 0.6981, 0.3437, 0.6981, 0.3437, 0.6527, 0.375, 0.6981, 0.375, 0.7436, 0.3438, 0.7436, 0.3437, 0.6981, 0.375, 0.7436, 0.375, 0.789, 0.3438, 0.789, 0.3438, 0.7436, 0.375, 0.789, 0.375, 0.8345, 0.3438, 0.8345, 0.3438, 0.789, 0.375, 0.8345, 0.375, 0.8799, 0.3438, 0.8799, 0.3438, 0.8345, 0.375, 0.8799, 0.375, 0.9254, 0.3438, 0.9254, 0.3438, 0.8799, 0.375, 0.9254, 0.375, 0.9709, 0.3438, 0.9709, 0.3438, 0.9254, 0.4062, 0.5, 0.4062, 0.5618, 0.375, 0.5618, 0.375, 0.5, 0.4062, 0.5618, 0.4062, 0.6072, 0.375, 0.6072, 0.375, 0.5618, 0.4062, 0.6072, 0.4063, 0.6527, 0.375, 0.6527, 0.375, 0.6072, 0.4063, 0.6527, 0.4062, 0.6981, 0.375, 0.6981, 0.375, 0.6527, 0.4062, 0.6981, 0.4062, 0.7436, 0.375, 0.7436, 0.375, 0.6981, 0.4062, 0.7436, 0.4062, 0.789, 0.375, 0.789, 0.375, 0.7436, 0.4062, 0.789, 0.4062, 0.8345, 0.375, 0.8345, 0.375, 0.789, 0.4062, 0.8345, 0.4062, 0.8799, 0.375, 0.8799, 0.375, 0.8345, 0.4062, 0.8799, 0.4062, 0.9254, 0.375, 0.9254, 0.375, 0.8799, 0.4062, 0.9254, 0.4062, 0.9709, 0.375, 0.9709, 0.375, 0.9254, 0.4375, 0.5, 0.4375, 0.5618, 0.4062, 0.5618, 0.4062, 0.5, 0.4375, 0.5618, 0.4375, 0.6072, 0.4062, 0.6072, 0.4062, 0.5618, 0.4375, 0.6072, 0.4375, 0.6527, 0.4063, 0.6527, 0.4062, 0.6072, 0.4375, 0.6527, 0.4375, 0.6981, 0.4062, 0.6981, 0.4063, 0.6527, 0.4375, 0.6981, 0.4375, 0.7436, 0.4062, 0.7436, 0.4062, 0.6981, 0.4375, 0.7436, 0.4375, 0.789, 0.4062, 0.789, 0.4062, 0.7436, 0.4375, 0.789, 0.4375, 0.8345, 0.4062, 0.8345, 0.4062, 0.789, 0.4375, 0.8345, 0.4375, 0.8799, 0.4062, 0.8799, 0.4062, 0.8345, 0.4375, 0.8799, 0.4375, 0.9254, 0.4062, 0.9254, 0.4062, 0.8799, 0.4375, 0.9254, 0.4375, 0.9709, 0.4062, 0.9709, 0.4062, 0.9254, 0.4688, 0.5, 0.4688, 0.5618, 0.4375, 0.5618, 0.4375, 0.5, 0.4688, 0.5618, 0.4688, 0.6072, 0.4375, 0.6072, 0.4375, 0.5618, 0.4688, 0.6072, 0.4688, 0.6527, 0.4375, 0.6527, 0.4375, 0.6072, 0.4688, 0.6527, 0.4688, 0.6981, 0.4375, 0.6981, 0.4375, 0.6527, 0.4688, 0.6981, 0.4688, 0.7436, 0.4375, 0.7436, 0.4375, 0.6981, 0.4688, 0.7436, 0.4688, 0.789, 0.4375, 0.789, 0.4375, 0.7436, 0.4688, 0.789, 0.4688, 0.8345, 0.4375, 0.8345, 0.4375, 0.789, 0.4688, 0.8345, 0.4688, 0.8799, 0.4375, 0.8799, 0.4375, 0.8345, 0.4688, 0.8799, 0.4688, 0.9254, 0.4375, 0.9254, 0.4375, 0.8799, 0.4688, 0.9254, 0.4688, 0.9709, 0.4375, 0.9709, 0.4375, 0.9254, 0.5, 0.5, 0.5, 0.5618, 0.4688, 0.5618, 0.4688, 0.5, 0.5, 0.5618, 0.5, 0.6072, 0.4688, 0.6072, 0.4688, 0.5618, 0.5, 0.6072, 0.5, 0.6527, 0.4688, 0.6527, 0.4688, 0.6072, 0.5, 0.6527, 0.5, 0.6981, 0.4688, 0.6981, 0.4688, 0.6527, 0.5, 0.6981, 0.5, 0.7436, 0.4688, 0.7436, 0.4688, 0.6981, 0.5, 0.7436, 0.5, 0.789, 0.4688, 0.789, 0.4688, 0.7436, 0.5, 0.789, 0.5, 0.8345, 0.4688, 0.8345, 0.4688, 0.789, 0.5, 0.8345, 0.5, 0.8799, 0.4688, 0.8799, 0.4688, 0.8345, 0.5, 0.8799, 0.5, 0.9254, 0.4688, 0.9254, 0.4688, 0.8799, 0.5, 0.9254, 0.5, 0.9709, 0.4688, 0.9709, 0.4688, 0.9254, 0.5312, 0.5, 0.5312, 0.5618, 0.5, 0.5618, 0.5, 0.5, 0.5312, 0.5618, 0.5312, 0.6072, 0.5, 0.6072, 0.5, 0.5618, 0.5312, 0.6072, 0.5312, 0.6527, 0.5, 0.6527, 0.5, 0.6072, 0.5312, 0.6527, 0.5312, 0.6981, 0.5, 0.6981, 0.5, 0.6527, 0.5312, 0.6981, 0.5312, 0.7436, 0.5, 0.7436, 0.5, 0.6981, 0.5312, 0.7436, 0.5312, 0.789, 0.5, 0.789, 0.5, 0.7436, 0.5312, 0.789, 0.5312, 0.8345, 0.5, 0.8345, 0.5, 0.789, 0.5312, 0.8345, 0.5312, 0.8799, 0.5, 0.8799, 0.5, 0.8345, 0.5312, 0.8799, 0.5312, 0.9254, 0.5, 0.9254, 0.5, 0.8799, 0.5312, 0.9254, 0.5312, 0.9709, 0.5, 0.9709, 0.5, 0.9254, 0.5625, 0.5, 0.5625, 0.5618, 0.5312, 0.5618, 0.5312, 0.5, 0.5625, 0.5618, 0.5625, 0.6072, 0.5312, 0.6072, 0.5312, 0.5618, 0.5625, 0.6072, 0.5625, 0.6527, 0.5312, 0.6527, 0.5312, 0.6072, 0.5625, 0.6527, 0.5625, 0.6981, 0.5312, 0.6981, 0.5312, 0.6527, 0.5625, 0.6981, 0.5625, 0.7436, 0.5312, 0.7436, 0.5312, 0.6981, 0.5625, 0.7436, 0.5625, 0.789, 0.5312, 0.789, 0.5312, 0.7436, 0.5625, 0.789, 0.5625, 0.8345, 0.5312, 0.8345, 0.5312, 0.789, 0.5625, 0.8345, 0.5625, 0.8799, 0.5312, 0.8799, 0.5312, 0.8345, 0.5625, 0.8799, 0.5625, 0.9254, 0.5312, 0.9254, 0.5312, 0.8799, 0.5625, 0.9254, 0.5625, 0.9709, 0.5312, 0.9709, 0.5312, 0.9254, 0.5938, 0.5, 0.5938, 0.5618, 0.5625, 0.5618, 0.5625, 0.5, 0.5938, 0.5618, 0.5938, 0.6072, 0.5625, 0.6072, 0.5625, 0.5618, 0.5938, 0.6072, 0.5938, 0.6527, 0.5625, 0.6527, 0.5625, 0.6072, 0.5938, 0.6527, 0.5938, 0.6981, 0.5625, 0.6981, 0.5625, 0.6527, 0.5938, 0.6981, 0.5938, 0.7436, 0.5625, 0.7436, 0.5625, 0.6981, 0.5938, 0.7436, 0.5938, 0.789, 0.5625, 0.789, 0.5625, 0.7436, 0.5938, 0.789, 0.5937, 0.8345, 0.5625, 0.8345, 0.5625, 0.789, 0.5937, 0.8345, 0.5937, 0.8799, 0.5625, 0.8799, 0.5625, 0.8345, 0.5937, 0.8799, 0.5937, 0.9254, 0.5625, 0.9254, 0.5625, 0.8799, 0.5937, 0.9254, 0.5938, 0.9709, 0.5625, 0.9709, 0.5625, 0.9254, 0.625, 0.5, 0.625, 0.5618, 0.5938, 0.5618, 0.5938, 0.5, 0.625, 0.5618, 0.625, 0.6072, 0.5938, 0.6072, 0.5938, 0.5618, 0.625, 0.6072, 0.625, 0.6527, 0.5938, 0.6527, 0.5938, 0.6072, 0.625, 0.6527, 0.625, 0.6981, 0.5938, 0.6981, 0.5938, 0.6527, 0.625, 0.6981, 0.625, 0.7436, 0.5938, 0.7436, 0.5938, 0.6981, 0.625, 0.7436, 0.625, 0.789, 0.5938, 0.789, 0.5938, 0.7436, 0.625, 0.789, 0.625, 0.8345, 0.5937, 0.8345, 0.5938, 0.789, 0.625, 0.8345, 0.625, 0.8799, 0.5937, 0.8799, 0.5937, 0.8345, 0.625, 0.8799, 0.625, 0.9254, 0.5937, 0.9254, 0.5937, 0.8799, 0.625, 0.9254, 0.625, 0.9709, 0.5938, 0.9709, 0.5937, 0.9254, 0.6562, 0.5, 0.6562, 0.5618, 0.625, 0.5618, 0.625, 0.5, 0.6562, 0.5618, 0.6562, 0.6072, 0.625, 0.6072, 0.625, 0.5618, 0.6562, 0.6072, 0.6563, 0.6527, 0.625, 0.6527, 0.625, 0.6072, 0.6563, 0.6527, 0.6563, 0.6981, 0.625, 0.6981, 0.625, 0.6527, 0.6563, 0.6981, 0.6562, 0.7436, 0.625, 0.7436, 0.625, 0.6981, 0.6562, 0.7436, 0.6562, 0.789, 0.625, 0.789, 0.625, 0.7436, 0.6562, 0.789, 0.6562, 0.8345, 0.625, 0.8345, 0.625, 0.789, 0.6562, 0.8345, 0.6562, 0.8799, 0.625, 0.8799, 0.625, 0.8345, 0.6562, 0.8799, 0.6562, 0.9254, 0.625, 0.9254, 0.625, 0.8799, 0.6562, 0.9254, 0.6562, 0.9709, 0.625, 0.9709, 0.625, 0.9254, 0.6875, 0.5, 0.6875, 0.5618, 0.6562, 0.5618, 0.6562, 0.5, 0.6875, 0.5618, 0.6875, 0.6072, 0.6562, 0.6072, 0.6562, 0.5618, 0.6875, 0.6072, 0.6875, 0.6527, 0.6563, 0.6527, 0.6562, 0.6072, 0.6875, 0.6527, 0.6875, 0.6981, 0.6563, 0.6981, 0.6563, 0.6527, 0.6875, 0.6981, 0.6875, 0.7436, 0.6562, 0.7436, 0.6563, 0.6981, 0.6875, 0.7436, 0.6875, 0.789, 0.6562, 0.789, 0.6562, 0.7436, 0.6875, 0.789, 0.6875, 0.8345, 0.6562, 0.8345, 0.6562, 0.789, 0.6875, 0.8345, 0.6875, 0.8799, 0.6562, 0.8799, 0.6562, 0.8345, 0.6875, 0.8799, 0.6875, 0.9254, 0.6562, 0.9254, 0.6562, 0.8799, 0.6875, 0.9254, 0.6875, 0.9709, 0.6562, 0.9709, 0.6562, 0.9254, 0.7188, 0.5, 0.7188, 0.5618, 0.6875, 0.5618, 0.6875, 0.5, 0.7188, 0.5618, 0.7188, 0.6072, 0.6875, 0.6072, 0.6875, 0.5618, 0.7188, 0.6072, 0.7188, 0.6527, 0.6875, 0.6527, 0.6875, 0.6072, 0.7188, 0.6527, 0.7188, 0.6981, 0.6875, 0.6981, 0.6875, 0.6527, 0.7188, 0.6981, 0.7188, 0.7436, 0.6875, 0.7436, 0.6875, 0.6981, 0.7188, 0.7436, 0.7188, 0.789, 0.6875, 0.789, 0.6875, 0.7436, 0.7188, 0.789, 0.7188, 0.8345, 0.6875, 0.8345, 0.6875, 0.789, 0.7188, 0.8345, 0.7188, 0.8799, 0.6875, 0.8799, 0.6875, 0.8345, 0.7188, 0.8799, 0.7188, 0.9254, 0.6875, 0.9254, 0.6875, 0.8799, 0.7188, 0.9254, 0.7188, 0.9709, 0.6875, 0.9709, 0.6875, 0.9254, 0.75, 0.5, 0.75, 0.5618, 0.7188, 0.5618, 0.7188, 0.5, 0.75, 0.5618, 0.75, 0.6072, 0.7188, 0.6072, 0.7188, 0.5618, 0.75, 0.6072, 0.75, 0.6527, 0.7188, 0.6527, 0.7188, 0.6072, 0.75, 0.6527, 0.75, 0.6981, 0.7188, 0.6981, 0.7188, 0.6527, 0.75, 0.6981, 0.75, 0.7436, 0.7188, 0.7436, 0.7188, 0.6981, 0.75, 0.7436, 0.75, 0.789, 0.7188, 0.789, 0.7188, 0.7436, 0.75, 0.789, 0.75, 0.8345, 0.7188, 0.8345, 0.7188, 0.789, 0.75, 0.8345, 0.75, 0.8799, 0.7188, 0.8799, 0.7188, 0.8345, 0.75, 0.8799, 0.75, 0.9254, 0.7188, 0.9254, 0.7188, 0.8799, 0.75, 0.9254, 0.75, 0.9709, 0.7188, 0.9709, 0.7188, 0.9254, 0.7812, 0.5, 0.7812, 0.5618, 0.75, 0.5618, 0.75, 0.5, 0.7812, 0.5618, 0.7812, 0.6072, 0.75, 0.6072, 0.75, 0.5618, 0.7812, 0.6072, 0.7812, 0.6527, 0.75, 0.6527, 0.75, 0.6072, 0.7812, 0.6527, 0.7812, 0.6981, 0.75, 0.6981, 0.75, 0.6527, 0.7812, 0.6981, 0.7812, 0.7436, 0.75, 0.7436, 0.75, 0.6981, 0.7812, 0.7436, 0.7813, 0.789, 0.75, 0.789, 0.75, 0.7436, 0.7813, 0.789, 0.7813, 0.8345, 0.75, 0.8345, 0.75, 0.789, 0.7813, 0.8345, 0.7813, 0.8799, 0.75, 0.8799, 0.75, 0.8345, 0.7813, 0.8799, 0.7812, 0.9254, 0.75, 0.9254, 0.75, 0.8799, 0.7812, 0.9254, 0.7812, 0.9709, 0.75, 0.9709, 0.75, 0.9254, 0.8125, 0.5, 0.8125, 0.5618, 0.7812, 0.5618, 0.7812, 0.5, 0.8125, 0.5618, 0.8125, 0.6072, 0.7812, 0.6072, 0.7812, 0.5618, 0.8125, 0.6072, 0.8125, 0.6527, 0.7812, 0.6527, 0.7812, 0.6072, 0.8125, 0.6527, 0.8125, 0.6981, 0.7812, 0.6981, 0.7812, 0.6527, 0.8125, 0.6981, 0.8125, 0.7436, 0.7812, 0.7436, 0.7812, 0.6981, 0.8125, 0.7436, 0.8125, 0.789, 0.7813, 0.789, 0.7812, 0.7436, 0.8125, 0.789, 0.8125, 0.8345, 0.7813, 0.8345, 0.7813, 0.789, 0.8125, 0.8345, 0.8125, 0.8799, 0.7813, 0.8799, 0.7813, 0.8345, 0.8125, 0.8799, 0.8125, 0.9254, 0.7812, 0.9254, 0.7813, 0.8799, 0.8125, 0.9254, 0.8125, 0.9709, 0.7812, 0.9709, 0.7812, 0.9254, 0.8438, 0.5, 0.8438, 0.5618, 0.8125, 0.5618, 0.8125, 0.5, 0.8438, 0.5618, 0.8438, 0.6072, 0.8125, 0.6072, 0.8125, 0.5618, 0.8438, 0.6072, 0.8438, 0.6527, 0.8125, 0.6527, 0.8125, 0.6072, 0.8438, 0.6527, 0.8438, 0.6981, 0.8125, 0.6981, 0.8125, 0.6527, 0.8438, 0.6981, 0.8438, 0.7436, 0.8125, 0.7436, 0.8125, 0.6981, 0.8438, 0.7436, 0.8438, 0.789, 0.8125, 0.789, 0.8125, 0.7436, 0.8438, 0.789, 0.8438, 0.8345, 0.8125, 0.8345, 0.8125, 0.789, 0.8438, 0.8345, 0.8438, 0.8799, 0.8125, 0.8799, 0.8125, 0.8345, 0.8438, 0.8799, 0.8438, 0.9254, 0.8125, 0.9254, 0.8125, 0.8799, 0.8438, 0.9254, 0.8438, 0.9709, 0.8125, 0.9709, 0.8125, 0.9254, 0.875, 0.5, 0.875, 0.5618, 0.8438, 0.5618, 0.8438, 0.5, 0.875, 0.5618, 0.875, 0.6072, 0.8438, 0.6072, 0.8438, 0.5618, 0.875, 0.6072, 0.875, 0.6527, 0.8438, 0.6527, 0.8438, 0.6072, 0.875, 0.6527, 0.875, 0.6981, 0.8438, 0.6981, 0.8438, 0.6527, 0.875, 0.6981, 0.875, 0.7436, 0.8438, 0.7436, 0.8438, 0.6981, 0.875, 0.7436, 0.875, 0.789, 0.8438, 0.789, 0.8438, 0.7436, 0.875, 0.789, 0.875, 0.8345, 0.8438, 0.8345, 0.8438, 0.789, 0.875, 0.8345, 0.875, 0.8799, 0.8438, 0.8799, 0.8438, 0.8345, 0.875, 0.8799, 0.875, 0.9254, 0.8438, 0.9254, 0.8438, 0.8799, 0.875, 0.9254, 0.875, 0.9709, 0.8438, 0.9709, 0.8438, 0.9254, 0.9062, 0.5, 0.9062, 0.5618, 0.875, 0.5618, 0.875, 0.5, 0.9062, 0.5618, 0.9062, 0.6072, 0.875, 0.6072, 0.875, 0.5618, 0.9062, 0.6072, 0.9062, 0.6527, 0.875, 0.6527, 0.875, 0.6072, 0.9062, 0.6527, 0.9062, 0.6981, 0.875, 0.6981, 0.875, 0.6527, 0.9062, 0.6981, 0.9062, 0.7436, 0.875, 0.7436, 0.875, 0.6981, 0.9062, 0.7436, 0.9062, 0.789, 0.875, 0.789, 0.875, 0.7436, 0.9062, 0.789, 0.9062, 0.8345, 0.875, 0.8345, 0.875, 0.789, 0.9062, 0.8345, 0.9062, 0.8799, 0.875, 0.8799, 0.875, 0.8345, 0.9062, 0.8799, 0.9062, 0.9254, 0.875, 0.9254, 0.875, 0.8799, 0.9062, 0.9254, 0.9062, 0.9709, 0.875, 0.9709, 0.875, 0.9254, 0.9375, 0.5, 0.9375, 0.5618, 0.9062, 0.5618, 0.9062, 0.5, 0.9375, 0.5618, 0.9375, 0.6072, 0.9062, 0.6072, 0.9062, 0.5618, 0.9375, 0.6072, 0.9375, 0.6527, 0.9062, 0.6527, 0.9062, 0.6072, 0.9375, 0.6527, 0.9375, 0.6981, 0.9062, 0.6981, 0.9062, 0.6527, 0.9375, 0.6981, 0.9375, 0.7436, 0.9062, 0.7436, 0.9062, 0.6981, 0.9375, 0.7436, 0.9375, 0.789, 0.9062, 0.789, 0.9062, 0.7436, 0.9375, 0.789, 0.9375, 0.8345, 0.9062, 0.8345, 0.9062, 0.789, 0.9375, 0.8345, 0.9375, 0.8799, 0.9062, 0.8799, 0.9062, 0.8345, 0.9375, 0.8799, 0.9375, 0.9254, 0.9062, 0.9254, 0.9062, 0.8799, 0.9375, 0.9254, 0.9375, 0.9709, 0.9062, 0.9709, 0.9062, 0.9254, 0.9688, 0.5, 0.9688, 0.5618, 0.9375, 0.5618, 0.9375, 0.5, 0.9688, 0.5618, 0.9688, 0.6072, 0.9375, 0.6072, 0.9375, 0.5618, 0.9688, 0.6072, 0.9688, 0.6527, 0.9375, 0.6527, 0.9375, 0.6072, 0.9688, 0.6527, 0.9688, 0.6981, 0.9375, 0.6981, 0.9375, 0.6527, 0.9688, 0.6981, 0.9688, 0.7436, 0.9375, 0.7436, 0.9375, 0.6981, 0.9688, 0.7436, 0.9688, 0.789, 0.9375, 0.789, 0.9375, 0.7436, 0.9688, 0.789, 0.9688, 0.8345, 0.9375, 0.8345, 0.9375, 0.789, 0.9688, 0.8345, 0.9688, 0.8799, 0.9375, 0.8799, 0.9375, 0.8345, 0.9688, 0.8799, 0.9688, 0.9254, 0.9375, 0.9254, 0.9375, 0.8799, 0.9688, 0.9254, 0.9688, 0.9709, 0.9375, 0.9709, 0.9375, 0.9254, 1.0, 0.5, 1.0, 0.5618, 0.9688, 0.5618, 0.9688, 0.5, 1.0, 0.5618, 1.0, 0.6072, 0.9688, 0.6072, 0.9688, 0.5618, 1.0, 0.6072, 1.0, 0.6527, 0.9688, 0.6527, 0.9688, 0.6072, 1.0, 0.6527, 1.0, 0.6981, 0.9688, 0.6981, 0.9688, 0.6527, 1.0, 0.6981, 1.0, 0.7436, 0.9688, 0.7436, 0.9688, 0.6981, 1.0, 0.7436, 1.0, 0.789, 0.9688, 0.789, 0.9688, 0.7436, 1.0, 0.789, 1.0, 0.8345, 0.9688, 0.8345, 0.9688, 0.789, 1.0, 0.8345, 1.0, 0.8799, 0.9688, 0.8799, 0.9688, 0.8345, 1.0, 0.8799, 1.0, 0.9254, 0.9688, 0.9254, 0.9688, 0.8799, 1.0, 0.9254, 1.0, 0.9709, 0.9688, 0.9709, 0.9688, 0.9254])
me_cylinder.use_remesh_preserve_volume = False
me_cylinder.use_remesh_preserve_attributes = False
me_cylinder.use_mirror_vertex_groups = False
me_cylinder.update()

# ---- objects
ob_light = bpy.data.objects.new('Light', light_light)
ob_camera = bpy.data.objects.new('Camera', cam_camera)
ob_camera_001 = bpy.data.objects.new('Camera.001', cam_camera_001)
ob_light_001 = bpy.data.objects.new('Light.001', light_light_001)
ob_bookcase = bpy.data.objects.new('BookCase', me_cube_004)
ob_chair = bpy.data.objects.new('chair', me_cube_011)
ob_cube_008 = bpy.data.objects.new('Cube.008', me_cube_010)
ob_cube_003 = bpy.data.objects.new('Cube.003', me_cube_008)
ob_cube_001 = bpy.data.objects.new('Cube.001', me_cube_006)
ob_cube_007 = bpy.data.objects.new('Cube.007', me_cube_009)
ob_cube_002 = bpy.data.objects.new('Cube.002', me_cube)
ob_cube = bpy.data.objects.new('Cube', me_cube_002)
ob_cylinder = bpy.data.objects.new('Cylinder', me_cylinder)

# ---- transforms, parenting, visibility, modifiers, constraints
ob_light.location = (11.48, 1.005, 5.904)
ob_light.rotation_euler = (0.6503, 0.05522, 1.866)
ob_light.lock_rotations_4d = False
ob_light.empty_display_type = 'ARROWS'
ob_light.color = (0.0, 0.0, 0.0, 0.0)
ob_light.lineart.crease_threshold = 0.0
ob_camera.location = (7.359, -6.926, 4.958)
ob_camera.rotation_euler = (1.109, 0.0, 0.8149)
ob_camera.lock_rotations_4d = False
ob_camera.empty_display_type = 'ARROWS'
ob_camera.color = (0.0, 0.0, 0.0, 0.0)
ob_camera.display_type = 'WIRE'
ob_camera.lineart.crease_threshold = 0.0
ob_camera_001.location = (4.518, -6.842, 5.172)
ob_camera_001.rotation_euler = (1.109, 0.0, 0.8149)
ob_camera_001.lock_rotations_4d = False
ob_camera_001.empty_display_type = 'ARROWS'
ob_camera_001.color = (0.0, 0.0, 0.0, 0.0)
ob_camera_001.display_type = 'WIRE'
ob_camera_001.lineart.crease_threshold = 0.0
ob_light_001.location = (8.641, 1.089, 6.118)
ob_light_001.rotation_euler = (0.6503, 0.05522, 1.866)
ob_light_001.lock_rotations_4d = False
ob_light_001.empty_display_type = 'ARROWS'
ob_light_001.color = (0.0, 0.0, 0.0, 0.0)
ob_light_001.lineart.crease_threshold = 0.0
ob_bookcase.location = (5.716, 0.0, 1.1)
ob_bookcase.lineart.crease_threshold = 0.0
ob_chair.location = (9.405, 0.0, 0.5045)
ob_chair.lineart.crease_threshold = 0.0
ob_cube_008.location = (7.245, 0.3502, 0.4179)
ob_cube_008.lineart.crease_threshold = 0.0
ob_cube_003.location = (8.071, 0.0, 0.8554)
ob_cube_003.lineart.crease_threshold = 0.0
ob_cube_001.location = (8.907, -0.3147, 0.4179)
ob_cube_001.lineart.crease_threshold = 0.0
ob_cube_007.location = (7.247, -0.3147, 0.4179)
ob_cube_007.lineart.crease_threshold = 0.0
ob_cube_002.location = (4.001, 0.0, 0.5981)
ob_cube_002.lineart.crease_threshold = 0.0
ob_cube.location = (4.003, 0.02863, 1.404)
ob_cube.rotation_euler = (-0.2348, -0.0, 0.0)
ob_cube.lineart.crease_threshold = 0.0
ob_cylinder.location = (4.0, 0.169, 1.407)
ob_cylinder.lineart.crease_threshold = 0.0

# ---- collection membership
col_collection.objects.link(ob_light)
col_collection.objects.link(ob_camera)
col_collection.objects.link(ob_camera_001)
col_collection.objects.link(ob_light_001)
col_collection.objects.link(ob_bookcase)
col_collection.objects.link(ob_chair)
col_table.objects.link(ob_cube_008)
col_table.objects.link(ob_cube_003)
col_table.objects.link(ob_cube_001)
col_table.objects.link(ob_cube_007)
col_podium.objects.link(ob_cube_002)
col_podium.objects.link(ob_cube)
col_podium.objects.link(ob_cylinder)

# ---- scene / render settings (as saved in the file)
scene.camera = ob_camera
scene.frame_start = 1; scene.frame_end = 250; scene.frame_set(1)
scene.render.engine = 'BLENDER_EEVEE_NEXT'
scene.cycles.use_denoising = False
scene.cycles.samples = 128
scene.cycles.sampling_pattern = 'TABULATED_SOBOL'
scene.cycles.use_adaptive_sampling = False
scene.cycles.use_light_tree = False
scene.view_settings.view_transform = 'Filmic'
bpy.context.view_layer.update()
